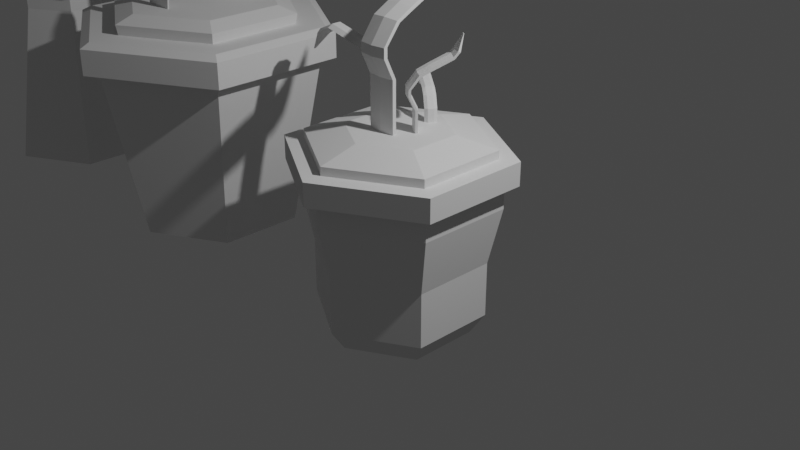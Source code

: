 # Source: Plants.blend  (saved by Blender 3.6.11; exported with 4.5.12 LTS)
import bpy
from mathutils import Matrix  # noqa: F401  (used for matrix-valued properties, if any)

bpy.ops.wm.read_factory_settings(use_empty=True)
scene = bpy.context.scene
scene.name = 'Scene'

# ---- collections
col_collection = bpy.data.collections.new('Collection'); scene.collection.children.link(col_collection)

# ---- world
world_world = bpy.data.worlds.new('World'); scene.world = world_world
world_world.use_nodes = True; world_world.node_tree.nodes.clear()
_N = world_world.node_tree.nodes; _L = world_world.node_tree.links
n0 = _N.new('ShaderNodeOutputWorld'); n0.name = 'World Output'; n0.location = (300, 300)
n1 = _N.new('ShaderNodeBackground'); n1.name = 'Background'; n1.location = (10, 300)
n1.inputs[0].default_value = (0.05088, 0.05088, 0.05088, 1.0)
_L.new(n1.outputs[0], n0.inputs[0])
n0.is_active_output = True
world_world.color = (0.05088, 0.05088, 0.05088)
world_world.use_sun_shadow = False
world_world.sun_shadow_jitter_overblur = 0.0

# ---- cameras
cam_camera = bpy.data.cameras.new('Camera')
cam_camera.clip_end = 100.0
cam_camera.ortho_scale = 7.314

# ---- lights
light_light = bpy.data.lights.new('Light', 'POINT')
light_light.transmission_factor = 0.0
light_light.energy = 1000.0
light_light.shadow_soft_size = 0.1
light_light.shadow_maximum_resolution = 0.006
light_light.use_absolute_resolution = True

# ---- meshes
me_cylinder = bpy.data.meshes.new('Cylinder')
me_cylinder.from_pydata([(0.0, 0.676, -1.248), (0.0, 0.9238, -0.3685), (0.5854, 0.338, -1.248), (0.8, 0.4619, -0.3685), (0.5854, -0.338, -1.248), (0.8, -0.4619, -0.3685), (0.0, -0.676, -1.248), (0.0, -0.9238, -0.3685), (-0.5854, -0.338, -1.248), (-0.8, -0.4619, -0.3685), (-0.5854, 0.338, -1.248), (-0.8, 0.4619, -0.3685), (0.0, 0.9238, -0.975), (0.8, 0.4619, -0.975), (0.8, -0.4619, -0.975), (0.0, -0.9238, -0.975), (-0.8, -0.4619, -0.975), (-0.8, 0.4619, -0.975), (0.0, 0.7649, -1.209), (0.6624, 0.3825, -1.209), (0.6624, -0.3825, -1.209), (0.0, -0.7649, -1.209), (-0.6624, -0.3825, -1.209), (-0.6624, 0.3825, -1.209), (0.9231, 0.5329, 0.2553), (0.0, 1.066, 0.2553), (0.9231, -0.5329, 0.2553), (0.0, -1.066, 0.2553), (-0.9231, -0.5329, 0.2553), (-0.9231, 0.5329, 0.2553), (0.9231, 0.5329, 0.4907), (0.0, 1.066, 0.4907), (0.9231, -0.5329, 0.4907), (0.0, -1.066, 0.4907), (-0.9231, -0.5329, 0.4907), (-0.9231, 0.5329, 0.4907), (1.05, 0.6062, 0.5181), (-6.281e-10, 1.212, 0.5181), (1.05, -0.6062, 0.5181), (-6.281e-10, -1.212, 0.5181), (-1.05, -0.6062, 0.5181), (-1.05, 0.6062, 0.5181), (0.7434, 0.4292, 0.7767), (3.409e-09, 0.8584, 0.7767), (0.7434, -0.4292, 0.7767), (3.409e-09, -0.8584, 0.7767), (-0.7434, -0.4292, 0.7767), (-0.7434, 0.4292, 0.7767), (1.05, 0.6062, 0.7767), (3.409e-09, 1.212, 0.7767), (1.05, -0.6062, 0.7767), (3.409e-09, -1.212, 0.7767), (-1.05, -0.6062, 0.7767), (-1.05, 0.6062, 0.7767), (0.7434, 0.4292, -0.7911), (3.409e-09, 0.8584, -0.7911), (0.7434, -0.4292, -0.7911), (3.409e-09, -0.8584, -0.7911), (-0.7434, -0.4292, -0.7911), (-0.7434, 0.4292, -0.7911)], [], [(12, 1, 3, 13), (13, 3, 5, 14), (14, 5, 7, 15), (15, 7, 9, 16), (11, 9, 28, 29), (16, 9, 11, 17), (17, 11, 1, 12), (0, 2, 4, 6, 8, 10), (19, 18, 12, 13), (20, 19, 13, 14), (21, 20, 14, 15), (22, 21, 15, 16), (23, 22, 16, 17), (18, 23, 17, 12), (2, 0, 18, 19), (4, 2, 19, 20), (6, 4, 20, 21), (8, 6, 21, 22), (10, 8, 22, 23), (0, 10, 23, 18), (25, 29, 35, 31), (3, 1, 25, 24), (7, 5, 26, 27), (1, 11, 29, 25), (9, 7, 27, 28), (5, 3, 24, 26), (35, 34, 40, 41), (28, 27, 33, 34), (26, 24, 30, 32), (29, 28, 34, 35), (27, 26, 32, 33), (24, 25, 31, 30), (40, 39, 51, 52), (33, 32, 38, 39), (30, 31, 37, 36), (31, 35, 41, 37), (34, 33, 39, 40), (32, 30, 36, 38), (43, 47, 59, 55), (38, 36, 48, 50), (41, 40, 52, 53), (39, 38, 50, 51), (36, 37, 49, 48), (37, 41, 53, 49), (43, 42, 48, 49), (42, 44, 50, 48), (44, 45, 51, 50), (45, 46, 52, 51), (46, 47, 53, 52), (47, 43, 49, 53), (54, 55, 59, 58, 57, 56), (46, 45, 57, 58), (44, 42, 54, 56), (47, 46, 58, 59), (45, 44, 56, 57), (42, 43, 55, 54)])
_uv = me_cylinder.uv_layers.new(name='UVMap')
_uv.uv.foreach_set('vector', [1.0, 0.5, 1.0, 1.0, 0.8333, 1.0, 0.8333, 0.5, 0.8333, 0.5, 0.8333, 1.0, 0.6667, 1.0, 0.6667, 0.5, 0.6667, 0.5, 0.6667, 1.0, 0.5, 1.0, 0.5, 0.5, 0.5, 0.5, 0.5, 1.0, 0.3333, 1.0, 0.3333, 0.5, 0.1667, 1.0, 0.3333, 1.0, 0.3333, 1.0, 0.1667, 1.0, 0.3333, 0.5, 0.3333, 1.0, 0.1667, 1.0, 0.1667, 0.5, 0.1667, 0.5, 0.1667, 1.0, -8.941e-08, 1.0, -8.941e-08, 0.5, 0.75, 0.4122, 0.8905, 0.3311, 0.8905, 0.1689, 0.75, 0.08777, 0.6095, 0.1689, 0.6095, 0.3311, 0.909, 0.3418, 0.75, 0.4336, 0.75, 0.49, 0.9578, 0.37, 0.909, 0.1582, 0.909, 0.3418, 0.9578, 0.37, 0.9578, 0.13, 0.75, 0.06642, 0.909, 0.1582, 0.9578, 0.13, 0.75, 0.01, 0.591, 0.1582, 0.75, 0.06642, 0.75, 0.01, 0.5422, 0.13, 0.591, 0.3418, 0.591, 0.1582, 0.5422, 0.13, 0.5422, 0.37, 0.75, 0.4336, 0.591, 0.3418, 0.5422, 0.37, 0.75, 0.49, 0.8905, 0.3311, 0.75, 0.4122, 0.75, 0.4336, 0.909, 0.3418, 0.8905, 0.1689, 0.8905, 0.3311, 0.909, 0.3418, 0.909, 0.1582, 0.75, 0.08777, 0.8905, 0.1689, 0.909, 0.1582, 0.75, 0.06642, 0.6095, 0.1689, 0.75, 0.08777, 0.75, 0.06642, 0.591, 0.1582, 0.6095, 0.3311, 0.6095, 0.1689, 0.591, 0.1582, 0.591, 0.3418, 0.75, 0.4122, 0.6095, 0.3311, 0.591, 0.3418, 0.75, 0.4336, -8.941e-08, 1.0, 0.1667, 1.0, 0.1667, 1.0, -8.941e-08, 1.0, 0.8333, 1.0, 1.0, 1.0, 1.0, 1.0, 0.8333, 1.0, 0.5, 1.0, 0.6667, 1.0, 0.6667, 1.0, 0.5, 1.0, -8.941e-08, 1.0, 0.1667, 1.0, 0.1667, 1.0, -8.941e-08, 1.0, 0.3333, 1.0, 0.5, 1.0, 0.5, 1.0, 0.3333, 1.0, 0.6667, 1.0, 0.8333, 1.0, 0.8333, 1.0, 0.6667, 1.0, 0.1667, 1.0, 0.3333, 1.0, 0.3333, 1.0, 0.1667, 1.0, 0.3333, 1.0, 0.5, 1.0, 0.5, 1.0, 0.3333, 1.0, 0.6667, 1.0, 0.8333, 1.0, 0.8333, 1.0, 0.6667, 1.0, 0.1667, 1.0, 0.3333, 1.0, 0.3333, 1.0, 0.1667, 1.0, 0.5, 1.0, 0.6667, 1.0, 0.6667, 1.0, 0.5, 1.0, 0.8333, 1.0, 1.0, 1.0, 1.0, 1.0, 0.8333, 1.0, 0.3333, 1.0, 0.5, 1.0, 0.5, 1.0, 0.3333, 1.0, 0.5, 1.0, 0.6667, 1.0, 0.6667, 1.0, 0.5, 1.0, 0.8333, 1.0, 1.0, 1.0, 1.0, 1.0, 0.8333, 1.0, -8.941e-08, 1.0, 0.1667, 1.0, 0.1667, 1.0, -8.941e-08, 1.0, 0.3333, 1.0, 0.5, 1.0, 0.5, 1.0, 0.3333, 1.0, 0.6667, 1.0, 0.8333, 1.0, 0.8333, 1.0, 0.6667, 1.0, 0.25, 0.4199, 0.1028, 0.335, 0.1028, 0.335, 0.25, 0.4199, 0.6667, 1.0, 0.8333, 1.0, 0.8333, 1.0, 0.6667, 1.0, 0.1667, 1.0, 0.3333, 1.0, 0.3333, 1.0, 0.1667, 1.0, 0.5, 1.0, 0.6667, 1.0, 0.6667, 1.0, 0.5, 1.0, 0.8333, 1.0, 1.0, 1.0, 1.0, 1.0, 0.8333, 1.0, -8.941e-08, 1.0, 0.1667, 1.0, 0.1667, 1.0, -8.941e-08, 1.0, 0.25, 0.4199, 0.3972, 0.335, 0.4578, 0.37, 0.25, 0.49, 0.3972, 0.335, 0.3972, 0.165, 0.4578, 0.13, 0.4578, 0.37, 0.3972, 0.165, 0.25, 0.08006, 0.25, 0.01, 0.4578, 0.13, 0.25, 0.08006, 0.1028, 0.165, 0.04215, 0.13, 0.25, 0.01, 0.1028, 0.165, 0.1028, 0.335, 0.04215, 0.37, 0.04215, 0.13, 0.1028, 0.335, 0.25, 0.4199, 0.25, 0.49, 0.04215, 0.37, 0.3972, 0.335, 0.25, 0.4199, 0.1028, 0.335, 0.1028, 0.165, 0.25, 0.08006, 0.3972, 0.165, 0.1028, 0.165, 0.25, 0.08006, 0.25, 0.08006, 0.1028, 0.165, 0.3972, 0.165, 0.3972, 0.335, 0.3972, 0.335, 0.3972, 0.165, 0.1028, 0.335, 0.1028, 0.165, 0.1028, 0.165, 0.1028, 0.335, 0.25, 0.08006, 0.3972, 0.165, 0.3972, 0.165, 0.25, 0.08006, 0.3972, 0.335, 0.25, 0.4199, 0.25, 0.4199, 0.3972, 0.335])
me_cylinder.update()
me_cylinder_001 = bpy.data.meshes.new('Cylinder.001')
me_cylinder_001.from_pydata([(0.0, 1.0, -1.0), (0.0, 1.0, -0.4462), (0.866, 0.5, -1.0), (0.866, 0.5, -0.4462), (0.866, -0.5, -1.0), (0.866, -0.5, -0.4462), (0.0, -1.0, -1.0), (0.0, -1.0, -0.4462), (-0.866, -0.5, -1.0), (-0.866, -0.5, -0.4462), (-0.866, 0.5, -1.0), (-0.866, 0.5, -0.4462), (0.4906, 0.2832, -0.3383), (0.0, 0.5665, -0.3383), (0.4906, -0.2832, -0.3383), (0.0, -0.5665, -0.3383), (-0.4906, -0.2832, -0.3383), (-0.4906, 0.2832, -0.3383)], [], [(0, 1, 3, 2), (2, 3, 5, 4), (4, 5, 7, 6), (6, 7, 9, 8), (9, 7, 15, 16), (8, 9, 11, 10), (10, 11, 1, 0), (0, 2, 4, 6, 8, 10), (12, 13, 17, 16, 15, 14), (5, 3, 12, 14), (11, 9, 16, 17), (3, 1, 13, 12), (7, 5, 14, 15), (1, 11, 17, 13)])
_uv = me_cylinder_001.uv_layers.new(name='UVMap')
_uv.uv.foreach_set('vector', [1.0, 0.5, 1.0, 1.0, 0.8333, 1.0, 0.8333, 0.5, 0.8333, 0.5, 0.8333, 1.0, 0.6667, 1.0, 0.6667, 0.5, 0.6667, 0.5, 0.6667, 1.0, 0.5, 1.0, 0.5, 0.5, 0.5, 0.5, 0.5, 1.0, 0.3333, 1.0, 0.3333, 0.5, 0.3333, 1.0, 0.5, 1.0, 0.5, 1.0, 0.3333, 1.0, 0.3333, 0.5, 0.3333, 1.0, 0.1667, 1.0, 0.1667, 0.5, 0.1667, 0.5, 0.1667, 1.0, -8.941e-08, 1.0, -8.941e-08, 0.5, 0.75, 0.49, 0.9578, 0.37, 0.9578, 0.13, 0.75, 0.01, 0.5422, 0.13, 0.5422, 0.37, 0.4578, 0.37, 0.25, 0.49, 0.04215, 0.37, 0.04215, 0.13, 0.25, 0.01, 0.4578, 0.13, 0.6667, 1.0, 0.8333, 1.0, 0.8333, 1.0, 0.6667, 1.0, 0.1667, 1.0, 0.3333, 1.0, 0.3333, 1.0, 0.1667, 1.0, 0.8333, 1.0, 1.0, 1.0, 1.0, 1.0, 0.8333, 1.0, 0.5, 1.0, 0.6667, 1.0, 0.6667, 1.0, 0.5, 1.0, -8.941e-08, 1.0, 0.1667, 1.0, 0.1667, 1.0, -8.941e-08, 1.0])
me_cylinder_001.update()
me_cylinder_002 = bpy.data.meshes.new('Cylinder.002')
me_cylinder_002.from_pydata([(-9.349, 2.38, -3.95), (-9.349, 2.38, 0.92), (-8.483, 1.88, -3.95), (-8.483, 1.88, 0.92), (-8.483, 0.8798, -3.95), (-8.483, 0.8798, 0.92), (-9.349, 0.3798, -3.95), (-9.349, 0.3798, 0.92), (-10.21, 0.8798, -3.95), (-10.21, 0.8798, 0.92), (-10.21, 1.88, -3.95), (-10.21, 1.88, 0.92), (-11.6, 1.88, 2.671), (-12.46, 2.38, 2.671), (-11.6, 0.8798, 2.671), (-12.46, 0.3798, 2.671), (-13.33, 0.8798, 2.671), (-13.33, 1.88, 2.671), (-15.44, 1.88, 3.712), (-15.62, 2.38, 3.385), (-15.44, 0.8798, 3.712), (-15.62, 0.3798, 3.385), (-15.8, 0.8798, 3.059), (-15.8, 1.88, 3.059), (-27.4, 1.88, 4.68), (-27.58, 2.38, 4.353), (-27.4, 0.8798, 4.68), (-27.58, 0.3798, 4.353), (-27.75, 0.8798, 4.026), (-27.75, 1.88, 4.026), (-32.3, 1.88, 3.81), (-31.93, 2.38, 3.507), (-32.3, 0.8798, 3.81), (-31.93, 0.3798, 3.507), (-31.57, 0.8798, 3.205), (-31.57, 1.88, 3.205), (-36.48, 1.452, 1.341), (-36.38, 1.523, 1.314), (-36.48, 1.308, 1.341), (-36.38, 1.236, 1.314), (-36.27, 1.308, 1.287), (-36.27, 1.452, 1.287), (-1.552, -2.147, 4.505), (2.466, -2.347, 4.505), (-1.552, -1.1, -3.695), (-1.552, -1.1, 2.295), (2.466, -1.3, -3.695), (2.466, -1.3, 2.295), (2.466, -1.701, -3.695), (2.466, -1.701, 2.295), (-1.552, -1.902, -3.695), (-1.552, -1.902, 2.295), (-5.569, -1.701, -3.695), (-5.569, -1.701, 2.295), (-5.569, -1.3, -3.695), (-5.569, -1.3, 2.295), (2.466, -2.748, 4.505), (-1.552, -2.949, 4.505), (-5.569, -2.748, 4.505), (-5.569, -2.347, 4.505), (-1.552, -2.147, 5.554), (-5.569, -2.347, 5.554), (-5.569, -2.748, 5.554), (-1.552, -2.949, 5.554), (2.466, -2.748, 5.554), (2.466, -2.347, 5.554), (-1.552, -0.6411, 7.412), (-5.569, -0.806, 7.527), (-5.569, -1.136, 7.755), (-1.552, -1.3, 7.869), (2.466, -1.136, 7.755), (2.466, -0.806, 7.527), (-1.552, 0.841, 8.153), (-5.569, 0.7516, 8.332), (-5.569, 0.5727, 8.691), (-1.552, 0.4833, 8.87), (2.466, 0.5727, 8.691), (2.466, 0.7516, 8.332), (-1.552, 4.158, 9.806), (-5.569, 4.069, 9.985), (-5.569, 3.89, 10.34), (-1.552, 3.801, 10.52), (2.466, 3.89, 10.34), (2.466, 4.069, 9.985), (-1.552, 5.115, 10.97), (-5.569, 4.927, 11.03), (-5.569, 4.549, 11.17), (-1.552, 4.36, 11.24), (2.466, 4.549, 11.17), (2.466, 4.927, 11.03), (-1.552, 5.637, 13.4), (-2.273, 5.603, 13.42), (-2.273, 5.535, 13.44), (-1.552, 5.501, 13.45), (-0.8301, 5.535, 13.44), (-0.8301, 5.603, 13.42)], [], [(0, 1, 3, 2), (2, 3, 5, 4), (4, 5, 7, 6), (6, 7, 9, 8), (9, 7, 15, 16), (8, 9, 11, 10), (10, 11, 1, 0), (0, 2, 4, 6, 8, 10), (17, 16, 22, 23), (5, 3, 12, 14), (11, 9, 16, 17), (3, 1, 13, 12), (7, 5, 14, 15), (1, 11, 17, 13), (20, 18, 24, 26), (15, 14, 20, 21), (12, 13, 19, 18), (13, 17, 23, 19), (16, 15, 21, 22), (14, 12, 18, 20), (24, 25, 31, 30), (23, 22, 28, 29), (21, 20, 26, 27), (18, 19, 25, 24), (19, 23, 29, 25), (22, 21, 27, 28), (35, 34, 40, 41), (25, 29, 35, 31), (28, 27, 33, 34), (26, 24, 30, 32), (29, 28, 34, 35), (27, 26, 32, 33), (36, 37, 41, 40, 39, 38), (33, 32, 38, 39), (30, 31, 37, 36), (31, 35, 41, 37), (34, 33, 39, 40), (32, 30, 36, 38), (43, 42, 60, 65), (51, 49, 56, 57), (44, 45, 47, 46), (42, 59, 61, 60), (47, 45, 42, 43), (46, 47, 49, 48), (57, 56, 64, 63), (45, 55, 59, 42), (48, 49, 51, 50), (60, 61, 67, 66), (49, 47, 43, 56), (50, 51, 53, 52), (55, 53, 58, 59), (59, 58, 62, 61), (52, 53, 55, 54), (56, 43, 65, 64), (53, 51, 57, 58), (54, 55, 45, 44), (44, 46, 48, 50, 52, 54), (58, 57, 63, 62), (70, 71, 77, 76), (65, 60, 66, 71), (63, 64, 70, 69), (61, 62, 68, 67), (64, 65, 71, 70), (62, 63, 69, 68), (77, 72, 78, 83), (68, 69, 75, 74), (66, 67, 73, 72), (71, 66, 72, 77), (69, 70, 76, 75), (67, 68, 74, 73), (82, 83, 89, 88), (75, 76, 82, 81), (73, 74, 80, 79), (76, 77, 83, 82), (74, 75, 81, 80), (72, 73, 79, 78), (89, 84, 90, 95), (80, 81, 87, 86), (78, 79, 85, 84), (83, 78, 84, 89), (81, 82, 88, 87), (79, 80, 86, 85), (95, 90, 91, 92, 93, 94), (87, 88, 94, 93), (85, 86, 92, 91), (88, 89, 95, 94), (86, 87, 93, 92), (84, 85, 91, 90)])
_uv = me_cylinder_002.uv_layers.new(name='UVMap')
_uv.uv.foreach_set('vector', [1.0, 0.5, 1.0, 1.0, 0.8333, 1.0, 0.8333, 0.5, 0.8333, 0.5, 0.8333, 1.0, 0.6667, 1.0, 0.6667, 0.5, 0.6667, 0.5, 0.6667, 1.0, 0.5, 1.0, 0.5, 0.5, 0.5, 0.5, 0.5, 1.0, 0.3333, 1.0, 0.3333, 0.5, 0.3333, 1.0, 0.5, 1.0, 0.5, 1.0, 0.3333, 1.0, 0.3333, 0.5, 0.3333, 1.0, 0.1667, 1.0, 0.1667, 0.5, 0.1667, 0.5, 0.1667, 1.0, -8.941e-08, 1.0, -8.941e-08, 0.5, 0.75, 0.49, 0.9578, 0.37, 0.9578, 0.13, 0.75, 0.01, 0.5422, 0.13, 0.5422, 0.37, 0.1667, 1.0, 0.3333, 1.0, 0.3333, 1.0, 0.1667, 1.0, 0.6667, 1.0, 0.8333, 1.0, 0.8333, 1.0, 0.6667, 1.0, 0.1667, 1.0, 0.3333, 1.0, 0.3333, 1.0, 0.1667, 1.0, 0.8333, 1.0, 1.0, 1.0, 1.0, 1.0, 0.8333, 1.0, 0.5, 1.0, 0.6667, 1.0, 0.6667, 1.0, 0.5, 1.0, -8.941e-08, 1.0, 0.1667, 1.0, 0.1667, 1.0, -8.941e-08, 1.0, 0.6667, 1.0, 0.8333, 1.0, 0.8333, 1.0, 0.6667, 1.0, 0.5, 1.0, 0.6667, 1.0, 0.6667, 1.0, 0.5, 1.0, 0.8333, 1.0, 1.0, 1.0, 1.0, 1.0, 0.8333, 1.0, -8.941e-08, 1.0, 0.1667, 1.0, 0.1667, 1.0, -8.941e-08, 1.0, 0.3333, 1.0, 0.5, 1.0, 0.5, 1.0, 0.3333, 1.0, 0.6667, 1.0, 0.8333, 1.0, 0.8333, 1.0, 0.6667, 1.0, 0.8333, 1.0, 1.0, 1.0, 1.0, 1.0, 0.8333, 1.0, 0.1667, 1.0, 0.3333, 1.0, 0.3333, 1.0, 0.1667, 1.0, 0.5, 1.0, 0.6667, 1.0, 0.6667, 1.0, 0.5, 1.0, 0.8333, 1.0, 1.0, 1.0, 1.0, 1.0, 0.8333, 1.0, -8.941e-08, 1.0, 0.1667, 1.0, 0.1667, 1.0, -8.941e-08, 1.0, 0.3333, 1.0, 0.5, 1.0, 0.5, 1.0, 0.3333, 1.0, 0.1667, 1.0, 0.3333, 1.0, 0.3333, 1.0, 0.1667, 1.0, -8.941e-08, 1.0, 0.1667, 1.0, 0.1667, 1.0, -8.941e-08, 1.0, 0.3333, 1.0, 0.5, 1.0, 0.5, 1.0, 0.3333, 1.0, 0.6667, 1.0, 0.8333, 1.0, 0.8333, 1.0, 0.6667, 1.0, 0.1667, 1.0, 0.3333, 1.0, 0.3333, 1.0, 0.1667, 1.0, 0.5, 1.0, 0.6667, 1.0, 0.6667, 1.0, 0.5, 1.0, 0.4578, 0.37, 0.25, 0.49, 0.04215, 0.37, 0.04215, 0.13, 0.25, 0.01, 0.4578, 0.13, 0.5, 1.0, 0.6667, 1.0, 0.6667, 1.0, 0.5, 1.0, 0.8333, 1.0, 1.0, 1.0, 1.0, 1.0, 0.8333, 1.0, -8.941e-08, 1.0, 0.1667, 1.0, 0.1667, 1.0, -8.941e-08, 1.0, 0.3333, 1.0, 0.5, 1.0, 0.5, 1.0, 0.3333, 1.0, 0.6667, 1.0, 0.8333, 1.0, 0.8333, 1.0, 0.6667, 1.0, 0.8333, 1.0, 1.0, 1.0, 1.0, 1.0, 0.8333, 1.0, 0.5, 1.0, 0.6667, 1.0, 0.6667, 1.0, 0.5, 1.0, 1.0, 0.5, 1.0, 1.0, 0.8333, 1.0, 0.8333, 0.5, -8.941e-08, 1.0, 0.1667, 1.0, 0.1667, 1.0, -8.941e-08, 1.0, 0.8333, 1.0, 1.0, 1.0, 1.0, 1.0, 0.8333, 1.0, 0.8333, 0.5, 0.8333, 1.0, 0.6667, 1.0, 0.6667, 0.5, 0.5, 1.0, 0.6667, 1.0, 0.6667, 1.0, 0.5, 1.0, -8.941e-08, 1.0, 0.1667, 1.0, 0.1667, 1.0, -8.941e-08, 1.0, 0.6667, 0.5, 0.6667, 1.0, 0.5, 1.0, 0.5, 0.5, -8.941e-08, 1.0, 0.1667, 1.0, 0.1667, 1.0, -8.941e-08, 1.0, 0.6667, 1.0, 0.8333, 1.0, 0.8333, 1.0, 0.6667, 1.0, 0.5, 0.5, 0.5, 1.0, 0.3333, 1.0, 0.3333, 0.5, 0.1667, 1.0, 0.3333, 1.0, 0.3333, 1.0, 0.1667, 1.0, 0.1667, 1.0, 0.3333, 1.0, 0.3333, 1.0, 0.1667, 1.0, 0.3333, 0.5, 0.3333, 1.0, 0.1667, 1.0, 0.1667, 0.5, 0.6667, 1.0, 0.8333, 1.0, 0.8333, 1.0, 0.6667, 1.0, 0.3333, 1.0, 0.5, 1.0, 0.5, 1.0, 0.3333, 1.0, 0.1667, 0.5, 0.1667, 1.0, -8.941e-08, 1.0, -8.941e-08, 0.5, 0.75, 0.49, 0.9578, 0.37, 0.9578, 0.13, 0.75, 0.01, 0.5422, 0.13, 0.5422, 0.37, 0.3333, 1.0, 0.5, 1.0, 0.5, 1.0, 0.3333, 1.0, 0.6667, 1.0, 0.8333, 1.0, 0.8333, 1.0, 0.6667, 1.0, 0.8333, 1.0, 1.0, 1.0, 1.0, 1.0, 0.8333, 1.0, 0.5, 1.0, 0.6667, 1.0, 0.6667, 1.0, 0.5, 1.0, 0.1667, 1.0, 0.3333, 1.0, 0.3333, 1.0, 0.1667, 1.0, 0.6667, 1.0, 0.8333, 1.0, 0.8333, 1.0, 0.6667, 1.0, 0.3333, 1.0, 0.5, 1.0, 0.5, 1.0, 0.3333, 1.0, 0.8333, 1.0, 1.0, 1.0, 1.0, 1.0, 0.8333, 1.0, 0.3333, 1.0, 0.5, 1.0, 0.5, 1.0, 0.3333, 1.0, -8.941e-08, 1.0, 0.1667, 1.0, 0.1667, 1.0, -8.941e-08, 1.0, 0.8333, 1.0, 1.0, 1.0, 1.0, 1.0, 0.8333, 1.0, 0.5, 1.0, 0.6667, 1.0, 0.6667, 1.0, 0.5, 1.0, 0.1667, 1.0, 0.3333, 1.0, 0.3333, 1.0, 0.1667, 1.0, 0.6667, 1.0, 0.8333, 1.0, 0.8333, 1.0, 0.6667, 1.0, 0.5, 1.0, 0.6667, 1.0, 0.6667, 1.0, 0.5, 1.0, 0.1667, 1.0, 0.3333, 1.0, 0.3333, 1.0, 0.1667, 1.0, 0.6667, 1.0, 0.8333, 1.0, 0.8333, 1.0, 0.6667, 1.0, 0.3333, 1.0, 0.5, 1.0, 0.5, 1.0, 0.3333, 1.0, -8.941e-08, 1.0, 0.1667, 1.0, 0.1667, 1.0, -8.941e-08, 1.0, 0.8333, 1.0, 1.0, 1.0, 1.0, 1.0, 0.8333, 1.0, 0.3333, 1.0, 0.5, 1.0, 0.5, 1.0, 0.3333, 1.0, -8.941e-08, 1.0, 0.1667, 1.0, 0.1667, 1.0, -8.941e-08, 1.0, 0.8333, 1.0, 1.0, 1.0, 1.0, 1.0, 0.8333, 1.0, 0.5, 1.0, 0.6667, 1.0, 0.6667, 1.0, 0.5, 1.0, 0.1667, 1.0, 0.3333, 1.0, 0.3333, 1.0, 0.1667, 1.0, 0.4578, 0.37, 0.25, 0.49, 0.04215, 0.37, 0.04215, 0.13, 0.25, 0.01, 0.4578, 0.13, 0.5, 1.0, 0.6667, 1.0, 0.6667, 1.0, 0.5, 1.0, 0.1667, 1.0, 0.3333, 1.0, 0.3333, 1.0, 0.1667, 1.0, 0.6667, 1.0, 0.8333, 1.0, 0.8333, 1.0, 0.6667, 1.0, 0.3333, 1.0, 0.5, 1.0, 0.5, 1.0, 0.3333, 1.0, -8.941e-08, 1.0, 0.1667, 1.0, 0.1667, 1.0, -8.941e-08, 1.0])
me_cylinder_002.update()
me_cylinder_003 = bpy.data.meshes.new('Cylinder.003')
me_cylinder_003.from_pydata([(-9.349, 2.38, -3.95), (-9.349, 2.38, 0.92), (-8.483, 1.88, -3.95), (-8.483, 1.88, 0.92), (-8.483, 0.8798, -3.95), (-8.483, 0.8798, 0.92), (-9.349, 0.3798, -3.95), (-9.349, 0.3798, 0.92), (-10.21, 0.8798, -3.95), (-10.21, 0.8798, 0.92), (-10.21, 1.88, -3.95), (-10.21, 1.88, 0.92), (-11.6, 1.88, 2.671), (-12.46, 2.38, 2.671), (-11.6, 0.8798, 2.671), (-12.46, 0.3798, 2.671), (-13.33, 0.8798, 2.671), (-13.33, 1.88, 2.671), (-15.44, 1.88, 3.712), (-15.62, 2.38, 3.385), (-15.44, 0.8798, 3.712), (-15.62, 0.3798, 3.385), (-15.8, 0.8798, 3.059), (-15.8, 1.88, 3.059), (-27.4, 1.88, 4.68), (-27.58, 2.38, 4.353), (-27.4, 0.8798, 4.68), (-27.58, 0.3798, 4.353), (-27.75, 0.8798, 4.026), (-27.75, 1.88, 4.026), (-32.3, 1.88, 3.81), (-31.93, 2.38, 3.507), (-32.3, 0.8798, 3.81), (-31.93, 0.3798, 3.507), (-31.57, 0.8798, 3.205), (-31.57, 1.88, 3.205), (-36.48, 1.452, 1.341), (-36.38, 1.523, 1.314), (-36.48, 1.308, 1.341), (-36.38, 1.236, 1.314), (-36.27, 1.308, 1.287), (-36.27, 1.452, 1.287), (-1.552, -2.147, 4.505), (2.466, -2.347, 4.505), (-1.552, -1.1, -3.695), (-1.552, -1.1, 2.295), (2.466, -1.3, -3.695), (2.466, -1.3, 2.295), (2.466, -1.701, -3.695), (2.466, -1.701, 2.295), (-1.552, -1.902, -3.695), (-1.552, -1.902, 2.295), (-5.569, -1.701, -3.695), (-5.569, -1.701, 2.295), (-5.569, -1.3, -3.695), (-5.569, -1.3, 2.295), (2.466, -2.748, 4.505), (-1.552, -2.949, 4.505), (-5.569, -2.748, 4.505), (-5.569, -2.347, 4.505), (-1.552, -2.147, 5.554), (-5.569, -2.347, 5.554), (-5.569, -2.748, 5.554), (-1.552, -2.949, 5.554), (2.466, -2.748, 5.554), (2.466, -2.347, 5.554), (-1.552, -0.6411, 7.412), (-5.569, -0.806, 7.527), (-5.569, -1.136, 7.755), (-1.552, -1.3, 7.869), (2.466, -1.136, 7.755), (2.466, -0.806, 7.527), (-1.552, 0.841, 8.153), (-5.569, 0.7516, 8.332), (-5.569, 0.5727, 8.691), (-1.552, 0.4833, 8.87), (2.466, 0.5727, 8.691), (2.466, 0.7516, 8.332), (-1.552, 4.158, 9.806), (-5.569, 4.069, 9.985), (-5.569, 3.89, 10.34), (-1.552, 3.801, 10.52), (2.466, 3.89, 10.34), (2.466, 4.069, 9.985), (-1.552, 5.115, 10.97), (-5.569, 4.927, 11.03), (-5.569, 4.549, 11.17), (-1.552, 4.36, 11.24), (2.466, 4.549, 11.17), (2.466, 4.927, 11.03), (-1.552, 5.637, 13.4), (-2.273, 5.603, 13.42), (-2.273, 5.535, 13.44), (-1.552, 5.501, 13.45), (-0.8301, 5.535, 13.44), (-0.8301, 5.603, 13.42)], [], [(0, 1, 3, 2), (2, 3, 5, 4), (4, 5, 7, 6), (6, 7, 9, 8), (9, 7, 15, 16), (8, 9, 11, 10), (10, 11, 1, 0), (0, 2, 4, 6, 8, 10), (17, 16, 22, 23), (5, 3, 12, 14), (11, 9, 16, 17), (3, 1, 13, 12), (7, 5, 14, 15), (1, 11, 17, 13), (20, 18, 24, 26), (15, 14, 20, 21), (12, 13, 19, 18), (13, 17, 23, 19), (16, 15, 21, 22), (14, 12, 18, 20), (24, 25, 31, 30), (23, 22, 28, 29), (21, 20, 26, 27), (18, 19, 25, 24), (19, 23, 29, 25), (22, 21, 27, 28), (35, 34, 40, 41), (25, 29, 35, 31), (28, 27, 33, 34), (26, 24, 30, 32), (29, 28, 34, 35), (27, 26, 32, 33), (36, 37, 41, 40, 39, 38), (33, 32, 38, 39), (30, 31, 37, 36), (31, 35, 41, 37), (34, 33, 39, 40), (32, 30, 36, 38), (43, 42, 60, 65), (51, 49, 56, 57), (44, 45, 47, 46), (42, 59, 61, 60), (47, 45, 42, 43), (46, 47, 49, 48), (57, 56, 64, 63), (45, 55, 59, 42), (48, 49, 51, 50), (60, 61, 67, 66), (49, 47, 43, 56), (50, 51, 53, 52), (55, 53, 58, 59), (59, 58, 62, 61), (52, 53, 55, 54), (56, 43, 65, 64), (53, 51, 57, 58), (54, 55, 45, 44), (44, 46, 48, 50, 52, 54), (58, 57, 63, 62), (70, 71, 77, 76), (65, 60, 66, 71), (63, 64, 70, 69), (61, 62, 68, 67), (64, 65, 71, 70), (62, 63, 69, 68), (77, 72, 78, 83), (68, 69, 75, 74), (66, 67, 73, 72), (71, 66, 72, 77), (69, 70, 76, 75), (67, 68, 74, 73), (82, 83, 89, 88), (75, 76, 82, 81), (73, 74, 80, 79), (76, 77, 83, 82), (74, 75, 81, 80), (72, 73, 79, 78), (89, 84, 90, 95), (80, 81, 87, 86), (78, 79, 85, 84), (83, 78, 84, 89), (81, 82, 88, 87), (79, 80, 86, 85), (95, 90, 91, 92, 93, 94), (87, 88, 94, 93), (85, 86, 92, 91), (88, 89, 95, 94), (86, 87, 93, 92), (84, 85, 91, 90)])
_uv = me_cylinder_003.uv_layers.new(name='UVMap')
_uv.uv.foreach_set('vector', [1.0, 0.5, 1.0, 1.0, 0.8333, 1.0, 0.8333, 0.5, 0.8333, 0.5, 0.8333, 1.0, 0.6667, 1.0, 0.6667, 0.5, 0.6667, 0.5, 0.6667, 1.0, 0.5, 1.0, 0.5, 0.5, 0.5, 0.5, 0.5, 1.0, 0.3333, 1.0, 0.3333, 0.5, 0.3333, 1.0, 0.5, 1.0, 0.5, 1.0, 0.3333, 1.0, 0.3333, 0.5, 0.3333, 1.0, 0.1667, 1.0, 0.1667, 0.5, 0.1667, 0.5, 0.1667, 1.0, -8.941e-08, 1.0, -8.941e-08, 0.5, 0.75, 0.49, 0.9578, 0.37, 0.9578, 0.13, 0.75, 0.01, 0.5422, 0.13, 0.5422, 0.37, 0.1667, 1.0, 0.3333, 1.0, 0.3333, 1.0, 0.1667, 1.0, 0.6667, 1.0, 0.8333, 1.0, 0.8333, 1.0, 0.6667, 1.0, 0.1667, 1.0, 0.3333, 1.0, 0.3333, 1.0, 0.1667, 1.0, 0.8333, 1.0, 1.0, 1.0, 1.0, 1.0, 0.8333, 1.0, 0.5, 1.0, 0.6667, 1.0, 0.6667, 1.0, 0.5, 1.0, -8.941e-08, 1.0, 0.1667, 1.0, 0.1667, 1.0, -8.941e-08, 1.0, 0.6667, 1.0, 0.8333, 1.0, 0.8333, 1.0, 0.6667, 1.0, 0.5, 1.0, 0.6667, 1.0, 0.6667, 1.0, 0.5, 1.0, 0.8333, 1.0, 1.0, 1.0, 1.0, 1.0, 0.8333, 1.0, -8.941e-08, 1.0, 0.1667, 1.0, 0.1667, 1.0, -8.941e-08, 1.0, 0.3333, 1.0, 0.5, 1.0, 0.5, 1.0, 0.3333, 1.0, 0.6667, 1.0, 0.8333, 1.0, 0.8333, 1.0, 0.6667, 1.0, 0.8333, 1.0, 1.0, 1.0, 1.0, 1.0, 0.8333, 1.0, 0.1667, 1.0, 0.3333, 1.0, 0.3333, 1.0, 0.1667, 1.0, 0.5, 1.0, 0.6667, 1.0, 0.6667, 1.0, 0.5, 1.0, 0.8333, 1.0, 1.0, 1.0, 1.0, 1.0, 0.8333, 1.0, -8.941e-08, 1.0, 0.1667, 1.0, 0.1667, 1.0, -8.941e-08, 1.0, 0.3333, 1.0, 0.5, 1.0, 0.5, 1.0, 0.3333, 1.0, 0.1667, 1.0, 0.3333, 1.0, 0.3333, 1.0, 0.1667, 1.0, -8.941e-08, 1.0, 0.1667, 1.0, 0.1667, 1.0, -8.941e-08, 1.0, 0.3333, 1.0, 0.5, 1.0, 0.5, 1.0, 0.3333, 1.0, 0.6667, 1.0, 0.8333, 1.0, 0.8333, 1.0, 0.6667, 1.0, 0.1667, 1.0, 0.3333, 1.0, 0.3333, 1.0, 0.1667, 1.0, 0.5, 1.0, 0.6667, 1.0, 0.6667, 1.0, 0.5, 1.0, 0.4578, 0.37, 0.25, 0.49, 0.04215, 0.37, 0.04215, 0.13, 0.25, 0.01, 0.4578, 0.13, 0.5, 1.0, 0.6667, 1.0, 0.6667, 1.0, 0.5, 1.0, 0.8333, 1.0, 1.0, 1.0, 1.0, 1.0, 0.8333, 1.0, -8.941e-08, 1.0, 0.1667, 1.0, 0.1667, 1.0, -8.941e-08, 1.0, 0.3333, 1.0, 0.5, 1.0, 0.5, 1.0, 0.3333, 1.0, 0.6667, 1.0, 0.8333, 1.0, 0.8333, 1.0, 0.6667, 1.0, 0.8333, 1.0, 1.0, 1.0, 1.0, 1.0, 0.8333, 1.0, 0.5, 1.0, 0.6667, 1.0, 0.6667, 1.0, 0.5, 1.0, 1.0, 0.5, 1.0, 1.0, 0.8333, 1.0, 0.8333, 0.5, -8.941e-08, 1.0, 0.1667, 1.0, 0.1667, 1.0, -8.941e-08, 1.0, 0.8333, 1.0, 1.0, 1.0, 1.0, 1.0, 0.8333, 1.0, 0.8333, 0.5, 0.8333, 1.0, 0.6667, 1.0, 0.6667, 0.5, 0.5, 1.0, 0.6667, 1.0, 0.6667, 1.0, 0.5, 1.0, -8.941e-08, 1.0, 0.1667, 1.0, 0.1667, 1.0, -8.941e-08, 1.0, 0.6667, 0.5, 0.6667, 1.0, 0.5, 1.0, 0.5, 0.5, -8.941e-08, 1.0, 0.1667, 1.0, 0.1667, 1.0, -8.941e-08, 1.0, 0.6667, 1.0, 0.8333, 1.0, 0.8333, 1.0, 0.6667, 1.0, 0.5, 0.5, 0.5, 1.0, 0.3333, 1.0, 0.3333, 0.5, 0.1667, 1.0, 0.3333, 1.0, 0.3333, 1.0, 0.1667, 1.0, 0.1667, 1.0, 0.3333, 1.0, 0.3333, 1.0, 0.1667, 1.0, 0.3333, 0.5, 0.3333, 1.0, 0.1667, 1.0, 0.1667, 0.5, 0.6667, 1.0, 0.8333, 1.0, 0.8333, 1.0, 0.6667, 1.0, 0.3333, 1.0, 0.5, 1.0, 0.5, 1.0, 0.3333, 1.0, 0.1667, 0.5, 0.1667, 1.0, -8.941e-08, 1.0, -8.941e-08, 0.5, 0.75, 0.49, 0.9578, 0.37, 0.9578, 0.13, 0.75, 0.01, 0.5422, 0.13, 0.5422, 0.37, 0.3333, 1.0, 0.5, 1.0, 0.5, 1.0, 0.3333, 1.0, 0.6667, 1.0, 0.8333, 1.0, 0.8333, 1.0, 0.6667, 1.0, 0.8333, 1.0, 1.0, 1.0, 1.0, 1.0, 0.8333, 1.0, 0.5, 1.0, 0.6667, 1.0, 0.6667, 1.0, 0.5, 1.0, 0.1667, 1.0, 0.3333, 1.0, 0.3333, 1.0, 0.1667, 1.0, 0.6667, 1.0, 0.8333, 1.0, 0.8333, 1.0, 0.6667, 1.0, 0.3333, 1.0, 0.5, 1.0, 0.5, 1.0, 0.3333, 1.0, 0.8333, 1.0, 1.0, 1.0, 1.0, 1.0, 0.8333, 1.0, 0.3333, 1.0, 0.5, 1.0, 0.5, 1.0, 0.3333, 1.0, -8.941e-08, 1.0, 0.1667, 1.0, 0.1667, 1.0, -8.941e-08, 1.0, 0.8333, 1.0, 1.0, 1.0, 1.0, 1.0, 0.8333, 1.0, 0.5, 1.0, 0.6667, 1.0, 0.6667, 1.0, 0.5, 1.0, 0.1667, 1.0, 0.3333, 1.0, 0.3333, 1.0, 0.1667, 1.0, 0.6667, 1.0, 0.8333, 1.0, 0.8333, 1.0, 0.6667, 1.0, 0.5, 1.0, 0.6667, 1.0, 0.6667, 1.0, 0.5, 1.0, 0.1667, 1.0, 0.3333, 1.0, 0.3333, 1.0, 0.1667, 1.0, 0.6667, 1.0, 0.8333, 1.0, 0.8333, 1.0, 0.6667, 1.0, 0.3333, 1.0, 0.5, 1.0, 0.5, 1.0, 0.3333, 1.0, -8.941e-08, 1.0, 0.1667, 1.0, 0.1667, 1.0, -8.941e-08, 1.0, 0.8333, 1.0, 1.0, 1.0, 1.0, 1.0, 0.8333, 1.0, 0.3333, 1.0, 0.5, 1.0, 0.5, 1.0, 0.3333, 1.0, -8.941e-08, 1.0, 0.1667, 1.0, 0.1667, 1.0, -8.941e-08, 1.0, 0.8333, 1.0, 1.0, 1.0, 1.0, 1.0, 0.8333, 1.0, 0.5, 1.0, 0.6667, 1.0, 0.6667, 1.0, 0.5, 1.0, 0.1667, 1.0, 0.3333, 1.0, 0.3333, 1.0, 0.1667, 1.0, 0.4578, 0.37, 0.25, 0.49, 0.04215, 0.37, 0.04215, 0.13, 0.25, 0.01, 0.4578, 0.13, 0.5, 1.0, 0.6667, 1.0, 0.6667, 1.0, 0.5, 1.0, 0.1667, 1.0, 0.3333, 1.0, 0.3333, 1.0, 0.1667, 1.0, 0.6667, 1.0, 0.8333, 1.0, 0.8333, 1.0, 0.6667, 1.0, 0.3333, 1.0, 0.5, 1.0, 0.5, 1.0, 0.3333, 1.0, -8.941e-08, 1.0, 0.1667, 1.0, 0.1667, 1.0, -8.941e-08, 1.0])
me_cylinder_003.update()
me_cylinder_004 = bpy.data.meshes.new('Cylinder.004')
me_cylinder_004.from_pydata([(0.0, 1.0, -1.0), (7.983e-08, 1.145, 1.55), (0.866, 0.5, -1.0), (0.9915, 0.5725, 1.55), (0.866, -0.5, -1.0), (0.9915, -0.5725, 1.55), (0.0, -1.0, -1.0), (7.983e-08, -1.145, 1.55), (-0.866, -0.5, -1.0), (-0.9915, -0.5725, 1.55), (-0.866, 0.5, -1.0), (-0.9915, 0.5725, 1.55), (-7.29e-08, 0.6942, -1.13), (0.6012, 0.3471, -1.13), (0.6012, -0.3471, -1.13), (-7.29e-08, -0.6942, -1.13), (-0.6012, -0.3471, -1.13), (-0.6012, 0.3471, -1.13), (1.209, 0.6979, 1.0), (9.438e-08, 1.396, 1.0), (1.209, -0.6979, 1.0), (9.438e-08, -1.396, 1.0), (-1.209, -0.6979, 1.0), (-1.209, 0.6979, 1.0), (1.209, 0.6979, 1.034), (9.438e-08, 1.396, 1.034), (1.209, -0.6979, 1.034), (9.438e-08, -1.396, 1.034), (-1.209, -0.6979, 1.034), (-1.209, 0.6979, 1.034), (0.9006, 0.5199, 1.034), (9.438e-08, 1.04, 1.034), (0.9006, -0.5199, 1.034), (9.438e-08, -1.04, 1.034), (-0.9006, -0.5199, 1.034), (-0.9006, 0.5199, 1.034), (1.379, 0.7961, 1.078), (1.412e-07, 1.592, 1.078), (1.379, -0.7961, 1.078), (1.412e-07, -1.592, 1.078), (-1.379, -0.7961, 1.078), (-1.379, 0.7961, 1.078), (1.027, 0.5931, 1.078), (1.412e-07, 1.186, 1.078), (1.027, -0.5931, 1.078), (1.412e-07, -1.186, 1.078), (-1.027, -0.5931, 1.078), (-1.027, 0.5931, 1.078), (1.379, 0.7961, 1.374), (1.412e-07, 1.592, 1.374), (1.379, -0.7961, 1.374), (1.412e-07, -1.592, 1.374), (-1.379, -0.7961, 1.374), (-1.379, 0.7961, 1.374), (1.027, 0.5931, 1.374), (1.412e-07, 1.186, 1.374), (1.027, -0.5931, 1.374), (1.412e-07, -1.186, 1.374), (-1.027, -0.5931, 1.374), (-1.027, 0.5931, 1.374), (1.278, 0.7377, 1.43), (1.483e-07, 1.475, 1.43), (1.278, -0.7377, 1.43), (1.483e-07, -1.475, 1.43), (-1.278, -0.7377, 1.43), (-1.278, 0.7377, 1.43), (0.9519, 0.5496, 1.43), (1.483e-07, 1.099, 1.43), (0.9519, -0.5496, 1.43), (1.483e-07, -1.099, 1.43), (-0.9519, -0.5496, 1.43), (-0.9519, 0.5496, 1.43), (0.7926, 0.4576, 1.63), (1.117e-07, 0.9152, 1.63), (0.7926, -0.4576, 1.63), (1.117e-07, -0.9152, 1.63), (-0.7926, -0.4576, 1.63), (-0.7926, 0.4576, 1.63)], [], [(0, 19, 18, 2), (2, 18, 20, 4), (4, 20, 21, 6), (6, 21, 22, 8), (1, 11, 77, 73), (8, 22, 23, 10), (10, 23, 19, 0), (6, 8, 16, 15), (12, 13, 14, 15, 16, 17), (2, 4, 14, 13), (8, 10, 17, 16), (0, 2, 13, 12), (4, 6, 15, 14), (10, 0, 12, 17), (11, 1, 31, 35), (22, 21, 27, 28), (3, 5, 32, 30), (23, 22, 28, 29), (19, 23, 29, 25), (9, 11, 35, 34), (27, 26, 38, 39), (25, 29, 41, 37), (32, 33, 45, 44), (26, 24, 36, 38), (35, 31, 43, 47), (29, 28, 40, 41), (18, 19, 25, 24), (21, 20, 26, 27), (5, 7, 33, 32), (20, 18, 24, 26), (7, 9, 34, 33), (1, 3, 30, 31), (39, 38, 50, 51), (37, 41, 53, 49), (44, 45, 57, 56), (38, 36, 48, 50), (47, 43, 55, 59), (41, 40, 52, 53), (33, 34, 46, 45), (31, 30, 42, 43), (28, 27, 39, 40), (34, 35, 47, 46), (24, 25, 37, 36), (30, 32, 44, 42), (49, 53, 65, 61), (56, 57, 69, 68), (50, 48, 60, 62), (59, 55, 67, 71), (53, 52, 64, 65), (54, 56, 68, 66), (45, 46, 58, 57), (43, 42, 54, 55), (40, 39, 51, 52), (46, 47, 59, 58), (36, 37, 49, 48), (42, 44, 56, 54), (67, 66, 60, 61), (66, 68, 62, 60), (68, 69, 63, 62), (69, 70, 64, 63), (70, 71, 65, 64), (71, 67, 61, 65), (51, 50, 62, 63), (57, 58, 70, 69), (55, 54, 66, 67), (52, 51, 63, 64), (58, 59, 71, 70), (48, 49, 61, 60), (72, 73, 77, 76, 75, 74), (9, 7, 75, 76), (5, 3, 72, 74), (11, 9, 76, 77), (7, 5, 74, 75), (3, 1, 73, 72)])
_uv = me_cylinder_004.uv_layers.new(name='UVMap')
_uv.uv.foreach_set('vector', [1.0, 0.5, 1.0, 1.0, 0.8333, 1.0, 0.8333, 0.5, 0.8333, 0.5, 0.8333, 1.0, 0.6667, 1.0, 0.6667, 0.5, 0.6667, 0.5, 0.6667, 1.0, 0.5, 1.0, 0.5, 0.5, 0.5, 0.5, 0.5, 1.0, 0.3333, 1.0, 0.3333, 0.5, 0.25, 0.4288, 0.09516, 0.3394, 0.09516, 0.3394, 0.25, 0.4288, 0.3333, 0.5, 0.3333, 1.0, 0.1667, 1.0, 0.1667, 0.5, 0.1667, 0.5, 0.1667, 1.0, -8.941e-08, 1.0, -8.941e-08, 0.5, 0.5, 0.5, 0.3333, 0.5, 0.3333, 0.5, 0.5, 0.5, 0.75, 0.49, 0.9578, 0.37, 0.9578, 0.13, 0.75, 0.01, 0.5422, 0.13, 0.5422, 0.37, 0.8333, 0.5, 0.6667, 0.5, 0.6667, 0.5, 0.8333, 0.5, 0.3333, 0.5, 0.1667, 0.5, 0.1667, 0.5, 0.3333, 0.5, 1.0, 0.5, 0.8333, 0.5, 0.8333, 0.5, 1.0, 0.5, 0.6667, 0.5, 0.5, 0.5, 0.5, 0.5, 0.6667, 0.5, 0.1667, 0.5, -8.941e-08, 0.5, -8.941e-08, 0.5, 0.1667, 0.5, 0.09516, 0.3394, 0.25, 0.4288, 0.25, 0.4288, 0.09516, 0.3394, 0.3333, 1.0, 0.5, 1.0, 0.5, 1.0, 0.3333, 1.0, 0.4048, 0.3394, 0.4048, 0.1606, 0.4048, 0.1606, 0.4048, 0.3394, 0.1667, 1.0, 0.3333, 1.0, 0.3333, 1.0, 0.1667, 1.0, -8.941e-08, 1.0, 0.1667, 1.0, 0.1667, 1.0, -8.941e-08, 1.0, 0.09516, 0.1606, 0.09516, 0.3394, 0.09516, 0.3394, 0.09516, 0.1606, 0.5, 1.0, 0.6667, 1.0, 0.6667, 1.0, 0.5, 1.0, -8.941e-08, 1.0, 0.1667, 1.0, 0.1667, 1.0, -8.941e-08, 1.0, 0.4048, 0.1606, 0.25, 0.07121, 0.25, 0.07121, 0.4048, 0.1606, 0.6667, 1.0, 0.8333, 1.0, 0.8333, 1.0, 0.6667, 1.0, 0.09516, 0.3394, 0.25, 0.4288, 0.25, 0.4288, 0.09516, 0.3394, 0.1667, 1.0, 0.3333, 1.0, 0.3333, 1.0, 0.1667, 1.0, 0.8333, 1.0, 1.0, 1.0, 1.0, 1.0, 0.8333, 1.0, 0.5, 1.0, 0.6667, 1.0, 0.6667, 1.0, 0.5, 1.0, 0.4048, 0.1606, 0.25, 0.07121, 0.25, 0.07121, 0.4048, 0.1606, 0.6667, 1.0, 0.8333, 1.0, 0.8333, 1.0, 0.6667, 1.0, 0.25, 0.07121, 0.09516, 0.1606, 0.09516, 0.1606, 0.25, 0.07121, 0.25, 0.4288, 0.4048, 0.3394, 0.4048, 0.3394, 0.25, 0.4288, 0.5, 1.0, 0.6667, 1.0, 0.6667, 1.0, 0.5, 1.0, -8.941e-08, 1.0, 0.1667, 1.0, 0.1667, 1.0, -8.941e-08, 1.0, 0.4048, 0.1606, 0.25, 0.07121, 0.25, 0.07121, 0.4048, 0.1606, 0.6667, 1.0, 0.8333, 1.0, 0.8333, 1.0, 0.6667, 1.0, 0.09516, 0.3394, 0.25, 0.4288, 0.25, 0.4288, 0.09516, 0.3394, 0.1667, 1.0, 0.3333, 1.0, 0.3333, 1.0, 0.1667, 1.0, 0.25, 0.07121, 0.09516, 0.1606, 0.09516, 0.1606, 0.25, 0.07121, 0.25, 0.4288, 0.4048, 0.3394, 0.4048, 0.3394, 0.25, 0.4288, 0.3333, 1.0, 0.5, 1.0, 0.5, 1.0, 0.3333, 1.0, 0.09516, 0.1606, 0.09516, 0.3394, 0.09516, 0.3394, 0.09516, 0.1606, 0.8333, 1.0, 1.0, 1.0, 1.0, 1.0, 0.8333, 1.0, 0.4048, 0.3394, 0.4048, 0.1606, 0.4048, 0.1606, 0.4048, 0.3394, -8.941e-08, 1.0, 0.1667, 1.0, 0.1667, 1.0, -8.941e-08, 1.0, 0.4048, 0.1606, 0.25, 0.07121, 0.25, 0.07121, 0.4048, 0.1606, 0.6667, 1.0, 0.8333, 1.0, 0.8333, 1.0, 0.6667, 1.0, 0.09516, 0.3394, 0.25, 0.4288, 0.25, 0.4288, 0.09516, 0.3394, 0.1667, 1.0, 0.3333, 1.0, 0.3333, 1.0, 0.1667, 1.0, 0.4048, 0.3394, 0.4048, 0.1606, 0.4048, 0.1606, 0.4048, 0.3394, 0.25, 0.07121, 0.09516, 0.1606, 0.09516, 0.1606, 0.25, 0.07121, 0.25, 0.4288, 0.4048, 0.3394, 0.4048, 0.3394, 0.25, 0.4288, 0.3333, 1.0, 0.5, 1.0, 0.5, 1.0, 0.3333, 1.0, 0.09516, 0.1606, 0.09516, 0.3394, 0.09516, 0.3394, 0.09516, 0.1606, 0.8333, 1.0, 1.0, 1.0, 1.0, 1.0, 0.8333, 1.0, 0.4048, 0.3394, 0.4048, 0.1606, 0.4048, 0.1606, 0.4048, 0.3394, 0.25, 0.4288, 0.4048, 0.3394, 0.4578, 0.37, 0.25, 0.49, 0.4048, 0.3394, 0.4048, 0.1606, 0.4578, 0.13, 0.4578, 0.37, 0.4048, 0.1606, 0.25, 0.07121, 0.25, 0.01, 0.4578, 0.13, 0.25, 0.07121, 0.09516, 0.1606, 0.04215, 0.13, 0.25, 0.01, 0.09516, 0.1606, 0.09516, 0.3394, 0.04215, 0.37, 0.04215, 0.13, 0.09516, 0.3394, 0.25, 0.4288, 0.25, 0.49, 0.04215, 0.37, 0.5, 1.0, 0.6667, 1.0, 0.6667, 1.0, 0.5, 1.0, 0.25, 0.07121, 0.09516, 0.1606, 0.09516, 0.1606, 0.25, 0.07121, 0.25, 0.4288, 0.4048, 0.3394, 0.4048, 0.3394, 0.25, 0.4288, 0.3333, 1.0, 0.5, 1.0, 0.5, 1.0, 0.3333, 1.0, 0.09516, 0.1606, 0.09516, 0.3394, 0.09516, 0.3394, 0.09516, 0.1606, 0.8333, 1.0, 1.0, 1.0, 1.0, 1.0, 0.8333, 1.0, 0.4048, 0.3394, 0.25, 0.4288, 0.09516, 0.3394, 0.09516, 0.1606, 0.25, 0.07121, 0.4048, 0.1606, 0.09516, 0.1606, 0.25, 0.07121, 0.25, 0.07121, 0.09516, 0.1606, 0.4048, 0.1606, 0.4048, 0.3394, 0.4048, 0.3394, 0.4048, 0.1606, 0.09516, 0.3394, 0.09516, 0.1606, 0.09516, 0.1606, 0.09516, 0.3394, 0.25, 0.07121, 0.4048, 0.1606, 0.4048, 0.1606, 0.25, 0.07121, 0.4048, 0.3394, 0.25, 0.4288, 0.25, 0.4288, 0.4048, 0.3394])
me_cylinder_004.update()
me_cylinder_005 = bpy.data.meshes.new('Cylinder.005')
me_cylinder_005.from_pydata([(0.0, 23.04, 0.1736), (0.0, 22.74, 2.174), (0.866, 22.54, 0.1736), (0.5981, 22.39, 2.174), (0.866, 21.54, 0.1736), (0.5981, 21.7, 2.174), (0.0, 21.04, 0.1736), (0.0, 21.35, 2.174), (-0.866, 21.54, 0.1736), (-0.5981, 21.7, 2.174), (-0.866, 22.54, 0.1736), (-0.5981, 22.39, 2.174), (0.0, 22.81, -0.3012), (0.6619, 22.43, -0.3012), (0.6619, 21.66, -0.3012), (0.0, 21.28, -0.3012), (-0.6619, 21.66, -0.3012), (-0.6619, 22.43, -0.3012), (-7.091e-09, 22.17, -0.8468), (0.1095, 22.11, -0.8468), (0.1095, 21.98, -0.8468), (-7.091e-09, 21.92, -0.8468), (-0.1095, 21.98, -0.8468), (-0.1095, 22.11, -0.8468), (-5.284e-10, 22.05, -0.9464), (0.008159, 22.05, -0.9464), (0.008159, 22.04, -0.9464), (-5.284e-10, 22.04, -0.9464), (-0.008159, 22.04, -0.9464), (-0.008159, 22.05, -0.9464)], [], [(0, 1, 3, 2), (2, 3, 5, 4), (4, 5, 7, 6), (6, 7, 9, 8), (3, 1, 11, 9, 7, 5), (8, 9, 11, 10), (10, 11, 1, 0), (4, 6, 15, 14), (14, 15, 21, 20), (10, 0, 12, 17), (6, 8, 16, 15), (2, 4, 14, 13), (8, 10, 17, 16), (0, 2, 13, 12), (22, 23, 29, 28), (12, 13, 19, 18), (17, 12, 18, 23), (15, 16, 22, 21), (13, 14, 20, 19), (16, 17, 23, 22), (24, 25, 26, 27, 28, 29), (20, 21, 27, 26), (18, 19, 25, 24), (23, 18, 24, 29), (21, 22, 28, 27), (19, 20, 26, 25)])
_uv = me_cylinder_005.uv_layers.new(name='UVMap')
_uv.uv.foreach_set('vector', [1.0, 0.5, 1.0, 1.0, 0.8333, 1.0, 0.8333, 0.5, 0.8333, 0.5, 0.8333, 1.0, 0.6667, 1.0, 0.6667, 0.5, 0.6667, 0.5, 0.6667, 1.0, 0.5, 1.0, 0.5, 0.5, 0.5, 0.5, 0.5, 1.0, 0.3333, 1.0, 0.3333, 0.5, 0.4578, 0.37, 0.25, 0.49, 0.04215, 0.37, 0.04215, 0.13, 0.25, 0.01, 0.4578, 0.13, 0.3333, 0.5, 0.3333, 1.0, 0.1667, 1.0, 0.1667, 0.5, 0.1667, 0.5, 0.1667, 1.0, -8.941e-08, 1.0, -8.941e-08, 0.5, 0.6667, 0.5, 0.5, 0.5, 0.5, 0.5, 0.6667, 0.5, 0.6667, 0.5, 0.5, 0.5, 0.5, 0.5, 0.6667, 0.5, 0.1667, 0.5, -8.941e-08, 0.5, -8.941e-08, 0.5, 0.1667, 0.5, 0.5, 0.5, 0.3333, 0.5, 0.3333, 0.5, 0.5, 0.5, 0.8333, 0.5, 0.6667, 0.5, 0.6667, 0.5, 0.8333, 0.5, 0.3333, 0.5, 0.1667, 0.5, 0.1667, 0.5, 0.3333, 0.5, 1.0, 0.5, 0.8333, 0.5, 0.8333, 0.5, 1.0, 0.5, 0.3333, 0.5, 0.1667, 0.5, 0.1667, 0.5, 0.3333, 0.5, 1.0, 0.5, 0.8333, 0.5, 0.8333, 0.5, 1.0, 0.5, 0.1667, 0.5, -8.941e-08, 0.5, -8.941e-08, 0.5, 0.1667, 0.5, 0.5, 0.5, 0.3333, 0.5, 0.3333, 0.5, 0.5, 0.5, 0.8333, 0.5, 0.6667, 0.5, 0.6667, 0.5, 0.8333, 0.5, 0.3333, 0.5, 0.1667, 0.5, 0.1667, 0.5, 0.3333, 0.5, 0.75, 0.49, 0.9578, 0.37, 0.9578, 0.13, 0.75, 0.01, 0.5422, 0.13, 0.5422, 0.37, 0.6667, 0.5, 0.5, 0.5, 0.5, 0.5, 0.6667, 0.5, 1.0, 0.5, 0.8333, 0.5, 0.8333, 0.5, 1.0, 0.5, 0.1667, 0.5, -8.941e-08, 0.5, -8.941e-08, 0.5, 0.1667, 0.5, 0.5, 0.5, 0.3333, 0.5, 0.3333, 0.5, 0.5, 0.5, 0.8333, 0.5, 0.6667, 0.5, 0.6667, 0.5, 0.8333, 0.5])
me_cylinder_005.update()
me_cylinder_006 = bpy.data.meshes.new('Cylinder.006')
me_cylinder_006.from_pydata([(0.0, 23.04, 0.1736), (0.0, 22.74, 2.174), (0.866, 22.54, 0.1736), (0.5981, 22.39, 2.174), (0.866, 21.54, 0.1736), (0.5981, 21.7, 2.174), (0.0, 21.04, 0.1736), (0.0, 21.35, 2.174), (-0.866, 21.54, 0.1736), (-0.5981, 21.7, 2.174), (-0.866, 22.54, 0.1736), (-0.5981, 22.39, 2.174), (0.0, 22.81, -0.3012), (0.6619, 22.43, -0.3012), (0.6619, 21.66, -0.3012), (0.0, 21.28, -0.3012), (-0.6619, 21.66, -0.3012), (-0.6619, 22.43, -0.3012), (-7.091e-09, 22.17, -0.8468), (0.1095, 22.11, -0.8468), (0.1095, 21.98, -0.8468), (-7.091e-09, 21.92, -0.8468), (-0.1095, 21.98, -0.8468), (-0.1095, 22.11, -0.8468), (-5.284e-10, 22.05, -0.9464), (0.008159, 22.05, -0.9464), (0.008159, 22.04, -0.9464), (-5.284e-10, 22.04, -0.9464), (-0.008159, 22.04, -0.9464), (-0.008159, 22.05, -0.9464)], [], [(0, 1, 3, 2), (2, 3, 5, 4), (4, 5, 7, 6), (6, 7, 9, 8), (3, 1, 11, 9, 7, 5), (8, 9, 11, 10), (10, 11, 1, 0), (4, 6, 15, 14), (14, 15, 21, 20), (10, 0, 12, 17), (6, 8, 16, 15), (2, 4, 14, 13), (8, 10, 17, 16), (0, 2, 13, 12), (22, 23, 29, 28), (12, 13, 19, 18), (17, 12, 18, 23), (15, 16, 22, 21), (13, 14, 20, 19), (16, 17, 23, 22), (24, 25, 26, 27, 28, 29), (20, 21, 27, 26), (18, 19, 25, 24), (23, 18, 24, 29), (21, 22, 28, 27), (19, 20, 26, 25)])
_uv = me_cylinder_006.uv_layers.new(name='UVMap')
_uv.uv.foreach_set('vector', [1.0, 0.5, 1.0, 1.0, 0.8333, 1.0, 0.8333, 0.5, 0.8333, 0.5, 0.8333, 1.0, 0.6667, 1.0, 0.6667, 0.5, 0.6667, 0.5, 0.6667, 1.0, 0.5, 1.0, 0.5, 0.5, 0.5, 0.5, 0.5, 1.0, 0.3333, 1.0, 0.3333, 0.5, 0.4578, 0.37, 0.25, 0.49, 0.04215, 0.37, 0.04215, 0.13, 0.25, 0.01, 0.4578, 0.13, 0.3333, 0.5, 0.3333, 1.0, 0.1667, 1.0, 0.1667, 0.5, 0.1667, 0.5, 0.1667, 1.0, -8.941e-08, 1.0, -8.941e-08, 0.5, 0.6667, 0.5, 0.5, 0.5, 0.5, 0.5, 0.6667, 0.5, 0.6667, 0.5, 0.5, 0.5, 0.5, 0.5, 0.6667, 0.5, 0.1667, 0.5, -8.941e-08, 0.5, -8.941e-08, 0.5, 0.1667, 0.5, 0.5, 0.5, 0.3333, 0.5, 0.3333, 0.5, 0.5, 0.5, 0.8333, 0.5, 0.6667, 0.5, 0.6667, 0.5, 0.8333, 0.5, 0.3333, 0.5, 0.1667, 0.5, 0.1667, 0.5, 0.3333, 0.5, 1.0, 0.5, 0.8333, 0.5, 0.8333, 0.5, 1.0, 0.5, 0.3333, 0.5, 0.1667, 0.5, 0.1667, 0.5, 0.3333, 0.5, 1.0, 0.5, 0.8333, 0.5, 0.8333, 0.5, 1.0, 0.5, 0.1667, 0.5, -8.941e-08, 0.5, -8.941e-08, 0.5, 0.1667, 0.5, 0.5, 0.5, 0.3333, 0.5, 0.3333, 0.5, 0.5, 0.5, 0.8333, 0.5, 0.6667, 0.5, 0.6667, 0.5, 0.8333, 0.5, 0.3333, 0.5, 0.1667, 0.5, 0.1667, 0.5, 0.3333, 0.5, 0.75, 0.49, 0.9578, 0.37, 0.9578, 0.13, 0.75, 0.01, 0.5422, 0.13, 0.5422, 0.37, 0.6667, 0.5, 0.5, 0.5, 0.5, 0.5, 0.6667, 0.5, 1.0, 0.5, 0.8333, 0.5, 0.8333, 0.5, 1.0, 0.5, 0.1667, 0.5, -8.941e-08, 0.5, -8.941e-08, 0.5, 0.1667, 0.5, 0.5, 0.5, 0.3333, 0.5, 0.3333, 0.5, 0.5, 0.5, 0.8333, 0.5, 0.6667, 0.5, 0.6667, 0.5, 0.8333, 0.5])
me_cylinder_006.update()
me_cylinder_007 = bpy.data.meshes.new('Cylinder.007')
me_cylinder_007.from_pydata([(0.0, 23.04, 0.1736), (0.0, 22.74, 2.174), (0.866, 22.54, 0.1736), (0.5981, 22.39, 2.174), (0.866, 21.54, 0.1736), (0.5981, 21.7, 2.174), (0.0, 21.04, 0.1736), (0.0, 21.35, 2.174), (-0.866, 21.54, 0.1736), (-0.5981, 21.7, 2.174), (-0.866, 22.54, 0.1736), (-0.5981, 22.39, 2.174), (0.0, 22.81, -0.3012), (0.6619, 22.43, -0.3012), (0.6619, 21.66, -0.3012), (0.0, 21.28, -0.3012), (-0.6619, 21.66, -0.3012), (-0.6619, 22.43, -0.3012), (-7.091e-09, 22.17, -0.8468), (0.1095, 22.11, -0.8468), (0.1095, 21.98, -0.8468), (-7.091e-09, 21.92, -0.8468), (-0.1095, 21.98, -0.8468), (-0.1095, 22.11, -0.8468), (-5.284e-10, 22.05, -0.9464), (0.008159, 22.05, -0.9464), (0.008159, 22.04, -0.9464), (-5.284e-10, 22.04, -0.9464), (-0.008159, 22.04, -0.9464), (-0.008159, 22.05, -0.9464)], [], [(0, 1, 3, 2), (2, 3, 5, 4), (4, 5, 7, 6), (6, 7, 9, 8), (3, 1, 11, 9, 7, 5), (8, 9, 11, 10), (10, 11, 1, 0), (4, 6, 15, 14), (14, 15, 21, 20), (10, 0, 12, 17), (6, 8, 16, 15), (2, 4, 14, 13), (8, 10, 17, 16), (0, 2, 13, 12), (22, 23, 29, 28), (12, 13, 19, 18), (17, 12, 18, 23), (15, 16, 22, 21), (13, 14, 20, 19), (16, 17, 23, 22), (24, 25, 26, 27, 28, 29), (20, 21, 27, 26), (18, 19, 25, 24), (23, 18, 24, 29), (21, 22, 28, 27), (19, 20, 26, 25)])
_uv = me_cylinder_007.uv_layers.new(name='UVMap')
_uv.uv.foreach_set('vector', [1.0, 0.5, 1.0, 1.0, 0.8333, 1.0, 0.8333, 0.5, 0.8333, 0.5, 0.8333, 1.0, 0.6667, 1.0, 0.6667, 0.5, 0.6667, 0.5, 0.6667, 1.0, 0.5, 1.0, 0.5, 0.5, 0.5, 0.5, 0.5, 1.0, 0.3333, 1.0, 0.3333, 0.5, 0.4578, 0.37, 0.25, 0.49, 0.04215, 0.37, 0.04215, 0.13, 0.25, 0.01, 0.4578, 0.13, 0.3333, 0.5, 0.3333, 1.0, 0.1667, 1.0, 0.1667, 0.5, 0.1667, 0.5, 0.1667, 1.0, -8.941e-08, 1.0, -8.941e-08, 0.5, 0.6667, 0.5, 0.5, 0.5, 0.5, 0.5, 0.6667, 0.5, 0.6667, 0.5, 0.5, 0.5, 0.5, 0.5, 0.6667, 0.5, 0.1667, 0.5, -8.941e-08, 0.5, -8.941e-08, 0.5, 0.1667, 0.5, 0.5, 0.5, 0.3333, 0.5, 0.3333, 0.5, 0.5, 0.5, 0.8333, 0.5, 0.6667, 0.5, 0.6667, 0.5, 0.8333, 0.5, 0.3333, 0.5, 0.1667, 0.5, 0.1667, 0.5, 0.3333, 0.5, 1.0, 0.5, 0.8333, 0.5, 0.8333, 0.5, 1.0, 0.5, 0.3333, 0.5, 0.1667, 0.5, 0.1667, 0.5, 0.3333, 0.5, 1.0, 0.5, 0.8333, 0.5, 0.8333, 0.5, 1.0, 0.5, 0.1667, 0.5, -8.941e-08, 0.5, -8.941e-08, 0.5, 0.1667, 0.5, 0.5, 0.5, 0.3333, 0.5, 0.3333, 0.5, 0.5, 0.5, 0.8333, 0.5, 0.6667, 0.5, 0.6667, 0.5, 0.8333, 0.5, 0.3333, 0.5, 0.1667, 0.5, 0.1667, 0.5, 0.3333, 0.5, 0.75, 0.49, 0.9578, 0.37, 0.9578, 0.13, 0.75, 0.01, 0.5422, 0.13, 0.5422, 0.37, 0.6667, 0.5, 0.5, 0.5, 0.5, 0.5, 0.6667, 0.5, 1.0, 0.5, 0.8333, 0.5, 0.8333, 0.5, 1.0, 0.5, 0.1667, 0.5, -8.941e-08, 0.5, -8.941e-08, 0.5, 0.1667, 0.5, 0.5, 0.5, 0.3333, 0.5, 0.3333, 0.5, 0.5, 0.5, 0.8333, 0.5, 0.6667, 0.5, 0.6667, 0.5, 0.8333, 0.5])
me_cylinder_007.update()
me_cylinder_008 = bpy.data.meshes.new('Cylinder.008')
me_cylinder_008.from_pydata([(0.0, 23.04, 0.1736), (0.0, 22.74, 2.174), (0.866, 22.54, 0.1736), (0.5981, 22.39, 2.174), (0.866, 21.54, 0.1736), (0.5981, 21.7, 2.174), (0.0, 21.04, 0.1736), (0.0, 21.35, 2.174), (-0.866, 21.54, 0.1736), (-0.5981, 21.7, 2.174), (-0.866, 22.54, 0.1736), (-0.5981, 22.39, 2.174), (0.0, 22.81, -0.3012), (0.6619, 22.43, -0.3012), (0.6619, 21.66, -0.3012), (0.0, 21.28, -0.3012), (-0.6619, 21.66, -0.3012), (-0.6619, 22.43, -0.3012), (-7.091e-09, 22.17, -0.8468), (0.1095, 22.11, -0.8468), (0.1095, 21.98, -0.8468), (-7.091e-09, 21.92, -0.8468), (-0.1095, 21.98, -0.8468), (-0.1095, 22.11, -0.8468), (-5.284e-10, 22.05, -0.9464), (0.008159, 22.05, -0.9464), (0.008159, 22.04, -0.9464), (-5.284e-10, 22.04, -0.9464), (-0.008159, 22.04, -0.9464), (-0.008159, 22.05, -0.9464)], [], [(0, 1, 3, 2), (2, 3, 5, 4), (4, 5, 7, 6), (6, 7, 9, 8), (3, 1, 11, 9, 7, 5), (8, 9, 11, 10), (10, 11, 1, 0), (4, 6, 15, 14), (14, 15, 21, 20), (10, 0, 12, 17), (6, 8, 16, 15), (2, 4, 14, 13), (8, 10, 17, 16), (0, 2, 13, 12), (22, 23, 29, 28), (12, 13, 19, 18), (17, 12, 18, 23), (15, 16, 22, 21), (13, 14, 20, 19), (16, 17, 23, 22), (24, 25, 26, 27, 28, 29), (20, 21, 27, 26), (18, 19, 25, 24), (23, 18, 24, 29), (21, 22, 28, 27), (19, 20, 26, 25)])
_uv = me_cylinder_008.uv_layers.new(name='UVMap')
_uv.uv.foreach_set('vector', [1.0, 0.5, 1.0, 1.0, 0.8333, 1.0, 0.8333, 0.5, 0.8333, 0.5, 0.8333, 1.0, 0.6667, 1.0, 0.6667, 0.5, 0.6667, 0.5, 0.6667, 1.0, 0.5, 1.0, 0.5, 0.5, 0.5, 0.5, 0.5, 1.0, 0.3333, 1.0, 0.3333, 0.5, 0.4578, 0.37, 0.25, 0.49, 0.04215, 0.37, 0.04215, 0.13, 0.25, 0.01, 0.4578, 0.13, 0.3333, 0.5, 0.3333, 1.0, 0.1667, 1.0, 0.1667, 0.5, 0.1667, 0.5, 0.1667, 1.0, -8.941e-08, 1.0, -8.941e-08, 0.5, 0.6667, 0.5, 0.5, 0.5, 0.5, 0.5, 0.6667, 0.5, 0.6667, 0.5, 0.5, 0.5, 0.5, 0.5, 0.6667, 0.5, 0.1667, 0.5, -8.941e-08, 0.5, -8.941e-08, 0.5, 0.1667, 0.5, 0.5, 0.5, 0.3333, 0.5, 0.3333, 0.5, 0.5, 0.5, 0.8333, 0.5, 0.6667, 0.5, 0.6667, 0.5, 0.8333, 0.5, 0.3333, 0.5, 0.1667, 0.5, 0.1667, 0.5, 0.3333, 0.5, 1.0, 0.5, 0.8333, 0.5, 0.8333, 0.5, 1.0, 0.5, 0.3333, 0.5, 0.1667, 0.5, 0.1667, 0.5, 0.3333, 0.5, 1.0, 0.5, 0.8333, 0.5, 0.8333, 0.5, 1.0, 0.5, 0.1667, 0.5, -8.941e-08, 0.5, -8.941e-08, 0.5, 0.1667, 0.5, 0.5, 0.5, 0.3333, 0.5, 0.3333, 0.5, 0.5, 0.5, 0.8333, 0.5, 0.6667, 0.5, 0.6667, 0.5, 0.8333, 0.5, 0.3333, 0.5, 0.1667, 0.5, 0.1667, 0.5, 0.3333, 0.5, 0.75, 0.49, 0.9578, 0.37, 0.9578, 0.13, 0.75, 0.01, 0.5422, 0.13, 0.5422, 0.37, 0.6667, 0.5, 0.5, 0.5, 0.5, 0.5, 0.6667, 0.5, 1.0, 0.5, 0.8333, 0.5, 0.8333, 0.5, 1.0, 0.5, 0.1667, 0.5, -8.941e-08, 0.5, -8.941e-08, 0.5, 0.1667, 0.5, 0.5, 0.5, 0.3333, 0.5, 0.3333, 0.5, 0.5, 0.5, 0.8333, 0.5, 0.6667, 0.5, 0.6667, 0.5, 0.8333, 0.5])
me_cylinder_008.update()
me_cylinder_009 = bpy.data.meshes.new('Cylinder.009')
me_cylinder_009.from_pydata([(0.0, 1.0, -1.0), (0.0, 0.6426, 1.0), (0.866, 0.5, -1.0), (0.5565, 0.3213, 1.0), (0.866, -0.5, -1.0), (0.5565, -0.3213, 1.0), (0.0, -1.0, -1.0), (0.0, -0.6426, 1.0), (-0.866, -0.5, -1.0), (-0.5565, -0.3213, 1.0), (-0.866, 0.5, -1.0), (-0.5565, 0.3213, 1.0), (0.5565, 0.3213, 1.167), (-9.255e-09, 0.6426, 1.167), (0.5565, -0.3213, 1.167), (-9.255e-09, -0.6426, 1.167), (-0.5565, -0.3213, 1.167), (-0.5565, 0.3213, 1.167), (0.6273, 0.3622, 1.23), (-1.442e-08, 0.7244, 1.23), (0.6273, -0.3622, 1.23), (-1.442e-08, -0.7244, 1.23), (-0.6273, -0.3622, 1.23), (-0.6273, 0.3622, 1.23), (0.4449, 0.2569, 1.405), (-1.442e-08, 0.5137, 1.405), (0.4449, -0.2569, 1.405), (-1.442e-08, -0.5137, 1.405), (-0.4449, -0.2569, 1.405), (-0.4449, 0.2569, 1.405), (0.6273, 0.3622, 1.405), (-1.442e-08, 0.7244, 1.405), (0.6273, -0.3622, 1.405), (-1.442e-08, -0.7244, 1.405), (-0.6273, -0.3622, 1.405), (-0.6273, 0.3622, 1.405), (0.3665, 0.2116, 1.476), (-1.458e-08, 0.4232, 1.476), (0.3665, -0.2116, 1.476), (-1.458e-08, -0.4232, 1.476), (-0.3665, -0.2116, 1.476), (-0.3665, 0.2116, 1.476), (0.4449, 0.2569, 1.443), (-1.77e-08, 0.5137, 1.443), (0.4449, -0.2569, 1.443), (-1.77e-08, -0.5137, 1.443), (-0.4449, -0.2569, 1.443), (-0.4449, 0.2569, 1.443)], [], [(0, 1, 3, 2), (2, 3, 5, 4), (4, 5, 7, 6), (6, 7, 9, 8), (7, 5, 14, 15), (8, 9, 11, 10), (10, 11, 1, 0), (0, 2, 4, 6, 8, 10), (14, 12, 18, 20), (1, 11, 17, 13), (9, 7, 15, 16), (5, 3, 12, 14), (11, 9, 16, 17), (3, 1, 13, 12), (18, 19, 31, 30), (17, 16, 22, 23), (15, 14, 20, 21), (12, 13, 19, 18), (13, 17, 23, 19), (16, 15, 21, 22), (27, 26, 44, 45), (19, 23, 35, 31), (22, 21, 33, 34), (20, 18, 30, 32), (23, 22, 34, 35), (21, 20, 32, 33), (25, 24, 30, 31), (24, 26, 32, 30), (26, 27, 33, 32), (27, 28, 34, 33), (28, 29, 35, 34), (29, 25, 31, 35), (36, 37, 41, 40, 39, 38), (24, 25, 43, 42), (25, 29, 47, 43), (28, 27, 45, 46), (26, 24, 42, 44), (29, 28, 46, 47), (37, 36, 42, 43), (36, 38, 44, 42), (38, 39, 45, 44), (39, 40, 46, 45), (40, 41, 47, 46), (41, 37, 43, 47)])
_uv = me_cylinder_009.uv_layers.new(name='UVMap')
_uv.uv.foreach_set('vector', [1.0, 0.5, 1.0, 1.0, 0.8333, 1.0, 0.8333, 0.5, 0.8333, 0.5, 0.8333, 1.0, 0.6667, 1.0, 0.6667, 0.5, 0.6667, 0.5, 0.6667, 1.0, 0.5, 1.0, 0.5, 0.5, 0.5, 0.5, 0.5, 1.0, 0.3333, 1.0, 0.3333, 0.5, 0.5, 1.0, 0.6667, 1.0, 0.6667, 1.0, 0.5, 1.0, 0.3333, 0.5, 0.3333, 1.0, 0.1667, 1.0, 0.1667, 0.5, 0.1667, 0.5, 0.1667, 1.0, -8.941e-08, 1.0, -8.941e-08, 0.5, 0.75, 0.49, 0.9578, 0.37, 0.9578, 0.13, 0.75, 0.01, 0.5422, 0.13, 0.5422, 0.37, 0.6667, 1.0, 0.8333, 1.0, 0.8333, 1.0, 0.6667, 1.0, -8.941e-08, 1.0, 0.1667, 1.0, 0.1667, 1.0, -8.941e-08, 1.0, 0.3333, 1.0, 0.5, 1.0, 0.5, 1.0, 0.3333, 1.0, 0.6667, 1.0, 0.8333, 1.0, 0.8333, 1.0, 0.6667, 1.0, 0.1667, 1.0, 0.3333, 1.0, 0.3333, 1.0, 0.1667, 1.0, 0.8333, 1.0, 1.0, 1.0, 1.0, 1.0, 0.8333, 1.0, 0.8333, 1.0, 1.0, 1.0, 1.0, 1.0, 0.8333, 1.0, 0.1667, 1.0, 0.3333, 1.0, 0.3333, 1.0, 0.1667, 1.0, 0.5, 1.0, 0.6667, 1.0, 0.6667, 1.0, 0.5, 1.0, 0.8333, 1.0, 1.0, 1.0, 1.0, 1.0, 0.8333, 1.0, -8.941e-08, 1.0, 0.1667, 1.0, 0.1667, 1.0, -8.941e-08, 1.0, 0.3333, 1.0, 0.5, 1.0, 0.5, 1.0, 0.3333, 1.0, 0.25, 0.0798, 0.3974, 0.1649, 0.3974, 0.1649, 0.25, 0.0798, -8.941e-08, 1.0, 0.1667, 1.0, 0.1667, 1.0, -8.941e-08, 1.0, 0.3333, 1.0, 0.5, 1.0, 0.5, 1.0, 0.3333, 1.0, 0.6667, 1.0, 0.8333, 1.0, 0.8333, 1.0, 0.6667, 1.0, 0.1667, 1.0, 0.3333, 1.0, 0.3333, 1.0, 0.1667, 1.0, 0.5, 1.0, 0.6667, 1.0, 0.6667, 1.0, 0.5, 1.0, 0.25, 0.4202, 0.3974, 0.3351, 0.4578, 0.37, 0.25, 0.49, 0.3974, 0.3351, 0.3974, 0.1649, 0.4578, 0.13, 0.4578, 0.37, 0.3974, 0.1649, 0.25, 0.0798, 0.25, 0.01, 0.4578, 0.13, 0.25, 0.0798, 0.1026, 0.1649, 0.04215, 0.13, 0.25, 0.01, 0.1026, 0.1649, 0.1026, 0.3351, 0.04215, 0.37, 0.04215, 0.13, 0.1026, 0.3351, 0.25, 0.4202, 0.25, 0.49, 0.04215, 0.37, 0.3714, 0.3201, 0.25, 0.3902, 0.1286, 0.3201, 0.1286, 0.1799, 0.25, 0.1098, 0.3714, 0.1799, 0.3974, 0.3351, 0.25, 0.4202, 0.25, 0.4202, 0.3974, 0.3351, 0.25, 0.4202, 0.1026, 0.3351, 0.1026, 0.3351, 0.25, 0.4202, 0.1026, 0.1649, 0.25, 0.0798, 0.25, 0.0798, 0.1026, 0.1649, 0.3974, 0.1649, 0.3974, 0.3351, 0.3974, 0.3351, 0.3974, 0.1649, 0.1026, 0.3351, 0.1026, 0.1649, 0.1026, 0.1649, 0.1026, 0.3351, 0.25, 0.3902, 0.3714, 0.3201, 0.3974, 0.3351, 0.25, 0.4202, 0.3714, 0.3201, 0.3714, 0.1799, 0.3974, 0.1649, 0.3974, 0.3351, 0.3714, 0.1799, 0.25, 0.1098, 0.25, 0.0798, 0.3974, 0.1649, 0.25, 0.1098, 0.1286, 0.1799, 0.1026, 0.1649, 0.25, 0.0798, 0.1286, 0.1799, 0.1286, 0.3201, 0.1026, 0.3351, 0.1026, 0.1649, 0.1286, 0.3201, 0.25, 0.3902, 0.25, 0.4202, 0.1026, 0.3351])
me_cylinder_009.update()
me_cylinder_010 = bpy.data.meshes.new('Cylinder.010')
me_cylinder_010.from_pydata([(4.287, 0.9412, -1.0), (4.287, 0.9412, 6.349), (4.203, 0.3963, -1.0), (4.203, 0.3963, 6.349), (3.095, -0.4918, -1.0), (3.095, -0.4918, 6.349), (2.072, -0.835, -1.0), (2.072, -0.835, 6.349), (2.156, -0.2901, -1.0), (2.156, -0.2901, 6.349), (3.264, 0.598, -1.0), (3.264, 0.598, 6.349), (4.697, 0.2901, 8.046), (4.781, 0.835, 8.046), (3.589, -0.598, 8.046), (2.566, -0.9412, 8.046), (2.65, -0.3963, 8.046), (3.758, 0.4918, 8.046), (3.789, -0.0144, 13.32), (3.799, 0.04703, 13.32), (3.664, -0.1145, 13.32), (3.549, -0.1532, 13.32), (3.558, -0.09178, 13.32), (3.683, 0.008334, 13.32)], [], [(0, 1, 3, 2), (2, 3, 5, 4), (4, 5, 7, 6), (6, 7, 9, 8), (11, 9, 16, 17), (8, 9, 11, 10), (10, 11, 1, 0), (0, 2, 4, 6, 8, 10), (13, 17, 23, 19), (3, 1, 13, 12), (7, 5, 14, 15), (1, 11, 17, 13), (9, 7, 15, 16), (5, 3, 12, 14), (18, 19, 23, 22, 21, 20), (16, 15, 21, 22), (14, 12, 18, 20), (17, 16, 22, 23), (15, 14, 20, 21), (12, 13, 19, 18)])
_uv = me_cylinder_010.uv_layers.new(name='UVMap')
_uv.uv.foreach_set('vector', [1.0, 0.5, 1.0, 1.0, 0.8333, 1.0, 0.8333, 0.5, 0.8333, 0.5, 0.8333, 1.0, 0.6667, 1.0, 0.6667, 0.5, 0.6667, 0.5, 0.6667, 1.0, 0.5, 1.0, 0.5, 0.5, 0.5, 0.5, 0.5, 1.0, 0.3333, 1.0, 0.3333, 0.5, 0.1667, 1.0, 0.3333, 1.0, 0.3333, 1.0, 0.1667, 1.0, 0.3333, 0.5, 0.3333, 1.0, 0.1667, 1.0, 0.1667, 0.5, 0.1667, 0.5, 0.1667, 1.0, -8.941e-08, 1.0, -8.941e-08, 0.5, 0.75, 0.49, 0.9578, 0.37, 0.9578, 0.13, 0.75, 0.01, 0.5422, 0.13, 0.5422, 0.37, -8.941e-08, 1.0, 0.1667, 1.0, 0.1667, 1.0, -8.941e-08, 1.0, 0.8333, 1.0, 1.0, 1.0, 1.0, 1.0, 0.8333, 1.0, 0.5, 1.0, 0.6667, 1.0, 0.6667, 1.0, 0.5, 1.0, -8.941e-08, 1.0, 0.1667, 1.0, 0.1667, 1.0, -8.941e-08, 1.0, 0.3333, 1.0, 0.5, 1.0, 0.5, 1.0, 0.3333, 1.0, 0.6667, 1.0, 0.8333, 1.0, 0.8333, 1.0, 0.6667, 1.0, 0.4578, 0.37, 0.25, 0.49, 0.04215, 0.37, 0.04215, 0.13, 0.25, 0.01, 0.4578, 0.13, 0.3333, 1.0, 0.5, 1.0, 0.5, 1.0, 0.3333, 1.0, 0.6667, 1.0, 0.8333, 1.0, 0.8333, 1.0, 0.6667, 1.0, 0.1667, 1.0, 0.3333, 1.0, 0.3333, 1.0, 0.1667, 1.0, 0.5, 1.0, 0.6667, 1.0, 0.6667, 1.0, 0.5, 1.0, 0.8333, 1.0, 1.0, 1.0, 1.0, 1.0, 0.8333, 1.0])
me_cylinder_010.update()
me_cylinder_011 = bpy.data.meshes.new('Cylinder.011')
me_cylinder_011.from_pydata([(4.287, 0.9412, -1.0), (4.287, 0.9412, 6.349), (4.203, 0.3963, -1.0), (4.203, 0.3963, 6.349), (3.095, -0.4918, -1.0), (3.095, -0.4918, 6.349), (2.072, -0.835, -1.0), (2.072, -0.835, 6.349), (2.156, -0.2901, -1.0), (2.156, -0.2901, 6.349), (3.264, 0.598, -1.0), (3.264, 0.598, 6.349), (4.697, 0.2901, 8.046), (4.781, 0.835, 8.046), (3.589, -0.598, 8.046), (2.566, -0.9412, 8.046), (2.65, -0.3963, 8.046), (3.758, 0.4918, 8.046), (3.789, -0.0144, 13.32), (3.799, 0.04703, 13.32), (3.664, -0.1145, 13.32), (3.549, -0.1532, 13.32), (3.558, -0.09178, 13.32), (3.683, 0.008334, 13.32)], [], [(0, 1, 3, 2), (2, 3, 5, 4), (4, 5, 7, 6), (6, 7, 9, 8), (11, 9, 16, 17), (8, 9, 11, 10), (10, 11, 1, 0), (0, 2, 4, 6, 8, 10), (13, 17, 23, 19), (3, 1, 13, 12), (7, 5, 14, 15), (1, 11, 17, 13), (9, 7, 15, 16), (5, 3, 12, 14), (18, 19, 23, 22, 21, 20), (16, 15, 21, 22), (14, 12, 18, 20), (17, 16, 22, 23), (15, 14, 20, 21), (12, 13, 19, 18)])
_uv = me_cylinder_011.uv_layers.new(name='UVMap')
_uv.uv.foreach_set('vector', [1.0, 0.5, 1.0, 1.0, 0.8333, 1.0, 0.8333, 0.5, 0.8333, 0.5, 0.8333, 1.0, 0.6667, 1.0, 0.6667, 0.5, 0.6667, 0.5, 0.6667, 1.0, 0.5, 1.0, 0.5, 0.5, 0.5, 0.5, 0.5, 1.0, 0.3333, 1.0, 0.3333, 0.5, 0.1667, 1.0, 0.3333, 1.0, 0.3333, 1.0, 0.1667, 1.0, 0.3333, 0.5, 0.3333, 1.0, 0.1667, 1.0, 0.1667, 0.5, 0.1667, 0.5, 0.1667, 1.0, -8.941e-08, 1.0, -8.941e-08, 0.5, 0.75, 0.49, 0.9578, 0.37, 0.9578, 0.13, 0.75, 0.01, 0.5422, 0.13, 0.5422, 0.37, -8.941e-08, 1.0, 0.1667, 1.0, 0.1667, 1.0, -8.941e-08, 1.0, 0.8333, 1.0, 1.0, 1.0, 1.0, 1.0, 0.8333, 1.0, 0.5, 1.0, 0.6667, 1.0, 0.6667, 1.0, 0.5, 1.0, -8.941e-08, 1.0, 0.1667, 1.0, 0.1667, 1.0, -8.941e-08, 1.0, 0.3333, 1.0, 0.5, 1.0, 0.5, 1.0, 0.3333, 1.0, 0.6667, 1.0, 0.8333, 1.0, 0.8333, 1.0, 0.6667, 1.0, 0.4578, 0.37, 0.25, 0.49, 0.04215, 0.37, 0.04215, 0.13, 0.25, 0.01, 0.4578, 0.13, 0.3333, 1.0, 0.5, 1.0, 0.5, 1.0, 0.3333, 1.0, 0.6667, 1.0, 0.8333, 1.0, 0.8333, 1.0, 0.6667, 1.0, 0.1667, 1.0, 0.3333, 1.0, 0.3333, 1.0, 0.1667, 1.0, 0.5, 1.0, 0.6667, 1.0, 0.6667, 1.0, 0.5, 1.0, 0.8333, 1.0, 1.0, 1.0, 1.0, 1.0, 0.8333, 1.0])
me_cylinder_011.update()
me_cylinder_012 = bpy.data.meshes.new('Cylinder.012')
me_cylinder_012.from_pydata([(4.287, 0.9412, -1.0), (4.287, 0.9412, 6.349), (4.203, 0.3963, -1.0), (4.203, 0.3963, 6.349), (3.095, -0.4918, -1.0), (3.095, -0.4918, 6.349), (2.072, -0.835, -1.0), (2.072, -0.835, 6.349), (2.156, -0.2901, -1.0), (2.156, -0.2901, 6.349), (3.264, 0.598, -1.0), (3.264, 0.598, 6.349), (4.697, 0.2901, 8.046), (4.781, 0.835, 8.046), (3.589, -0.598, 8.046), (2.566, -0.9412, 8.046), (2.65, -0.3963, 8.046), (3.758, 0.4918, 8.046), (3.789, -0.0144, 13.32), (3.799, 0.04703, 13.32), (3.664, -0.1145, 13.32), (3.549, -0.1532, 13.32), (3.558, -0.09178, 13.32), (3.683, 0.008334, 13.32)], [], [(0, 1, 3, 2), (2, 3, 5, 4), (4, 5, 7, 6), (6, 7, 9, 8), (11, 9, 16, 17), (8, 9, 11, 10), (10, 11, 1, 0), (0, 2, 4, 6, 8, 10), (13, 17, 23, 19), (3, 1, 13, 12), (7, 5, 14, 15), (1, 11, 17, 13), (9, 7, 15, 16), (5, 3, 12, 14), (18, 19, 23, 22, 21, 20), (16, 15, 21, 22), (14, 12, 18, 20), (17, 16, 22, 23), (15, 14, 20, 21), (12, 13, 19, 18)])
_uv = me_cylinder_012.uv_layers.new(name='UVMap')
_uv.uv.foreach_set('vector', [1.0, 0.5, 1.0, 1.0, 0.8333, 1.0, 0.8333, 0.5, 0.8333, 0.5, 0.8333, 1.0, 0.6667, 1.0, 0.6667, 0.5, 0.6667, 0.5, 0.6667, 1.0, 0.5, 1.0, 0.5, 0.5, 0.5, 0.5, 0.5, 1.0, 0.3333, 1.0, 0.3333, 0.5, 0.1667, 1.0, 0.3333, 1.0, 0.3333, 1.0, 0.1667, 1.0, 0.3333, 0.5, 0.3333, 1.0, 0.1667, 1.0, 0.1667, 0.5, 0.1667, 0.5, 0.1667, 1.0, -8.941e-08, 1.0, -8.941e-08, 0.5, 0.75, 0.49, 0.9578, 0.37, 0.9578, 0.13, 0.75, 0.01, 0.5422, 0.13, 0.5422, 0.37, -8.941e-08, 1.0, 0.1667, 1.0, 0.1667, 1.0, -8.941e-08, 1.0, 0.8333, 1.0, 1.0, 1.0, 1.0, 1.0, 0.8333, 1.0, 0.5, 1.0, 0.6667, 1.0, 0.6667, 1.0, 0.5, 1.0, -8.941e-08, 1.0, 0.1667, 1.0, 0.1667, 1.0, -8.941e-08, 1.0, 0.3333, 1.0, 0.5, 1.0, 0.5, 1.0, 0.3333, 1.0, 0.6667, 1.0, 0.8333, 1.0, 0.8333, 1.0, 0.6667, 1.0, 0.4578, 0.37, 0.25, 0.49, 0.04215, 0.37, 0.04215, 0.13, 0.25, 0.01, 0.4578, 0.13, 0.3333, 1.0, 0.5, 1.0, 0.5, 1.0, 0.3333, 1.0, 0.6667, 1.0, 0.8333, 1.0, 0.8333, 1.0, 0.6667, 1.0, 0.1667, 1.0, 0.3333, 1.0, 0.3333, 1.0, 0.1667, 1.0, 0.5, 1.0, 0.6667, 1.0, 0.6667, 1.0, 0.5, 1.0, 0.8333, 1.0, 1.0, 1.0, 1.0, 1.0, 0.8333, 1.0])
me_cylinder_012.update()

# ---- objects
ob_light = bpy.data.objects.new('Light', light_light)
ob_camera = bpy.data.objects.new('Camera', cam_camera)
ob_cylinder = bpy.data.objects.new('Cylinder', me_cylinder)
ob_cylinder_001 = bpy.data.objects.new('Cylinder.001', me_cylinder_001)
ob_cylinder_002 = bpy.data.objects.new('Cylinder.002', me_cylinder_002)
ob_cylinder_003 = bpy.data.objects.new('Cylinder.003', me_cylinder_003)
ob_cylinder_004 = bpy.data.objects.new('Cylinder.004', me_cylinder_004)
ob_cylinder_005 = bpy.data.objects.new('Cylinder.005', me_cylinder_005)
ob_cylinder_006 = bpy.data.objects.new('Cylinder.006', me_cylinder_006)
ob_cylinder_007 = bpy.data.objects.new('Cylinder.007', me_cylinder_007)
ob_cylinder_008 = bpy.data.objects.new('Cylinder.008', me_cylinder_008)
ob_cylinder_009 = bpy.data.objects.new('Cylinder.009', me_cylinder_009)
ob_cylinder_010 = bpy.data.objects.new('Cylinder.010', me_cylinder_010)
ob_cylinder_011 = bpy.data.objects.new('Cylinder.011', me_cylinder_011)
ob_cylinder_012 = bpy.data.objects.new('Cylinder.012', me_cylinder_012)

# ---- transforms, parenting, visibility, modifiers, constraints
ob_light.location = (4.076, 1.005, 5.904)
ob_light.rotation_euler = (0.6503, 0.05522, 1.866)
ob_light.lock_rotations_4d = False
ob_light.empty_display_type = 'ARROWS'
ob_light.color = (0.0, 0.0, 0.0, 0.0)
ob_light.lineart.crease_threshold = 0.0
ob_camera.location = (7.359, -6.926, 4.958)
ob_camera.rotation_euler = (1.109, 0.0, 0.8149)
ob_camera.lock_rotations_4d = False
ob_camera.empty_display_type = 'ARROWS'
ob_camera.color = (0.0, 0.0, 0.0, 0.0)
ob_camera.display_type = 'WIRE'
ob_camera.lineart.crease_threshold = 0.0
ob_cylinder.location = (0.0, 0.0, 0.0)
ob_cylinder_001.location = (0.0, 0.0, 1.316)
ob_cylinder_002.location = (0.0, 0.0, 1.3)
ob_cylinder_002.scale = (0.03943, 0.1023, 0.1023)
ob_cylinder_003.location = (0.2173, 0.145, 1.06)
ob_cylinder_003.rotation_euler = (0.0, -0.0, -0.6187)
ob_cylinder_003.scale = (0.02481, 0.06436, 0.06436)
ob_cylinder_004.location = (-3.253, 0.0, 0.0)
ob_cylinder_005.location = (-3.333, 0.0, 2.247)
ob_cylinder_005.scale = (-0.2955, -0.02399, -0.2955)
ob_cylinder_006.location = (-2.879, 0.4631, 2.221)
ob_cylinder_006.rotation_euler = (0.0, -0.0, -1.823)
ob_cylinder_006.scale = (-0.2955, -0.02399, -0.2955)
ob_cylinder_007.location = (-2.679, -0.1783, 2.4)
ob_cylinder_007.rotation_euler = (0.0, -0.0, -2.582)
ob_cylinder_007.scale = (-0.381, -0.03092, -0.381)
ob_cylinder_008.location = (-3.626, 0.1786, 1.94)
ob_cylinder_008.rotation_euler = (0.0, -0.0, -0.415)
ob_cylinder_008.scale = (-0.164, -0.01331, -0.164)
ob_cylinder_009.location = (-6.432, 0.0, 0.0)
ob_cylinder_010.location = (-6.419, 0.0, 1.651)
ob_cylinder_010.scale = (0.06506, 0.1568, 0.1568)
ob_cylinder_011.location = (-6.549, 0.03777, 1.581)
ob_cylinder_011.rotation_euler = (0.0, -0.0, -1.905)
ob_cylinder_011.scale = (0.04108, 0.09898, 0.09898)
ob_cylinder_012.location = (-6.531, -0.02179, 1.499)
ob_cylinder_012.rotation_euler = (0.0, -0.0, 1.279)
ob_cylinder_012.scale = (0.06506, 0.1568, 0.2458)

# ---- collection membership
col_collection.objects.link(ob_light)
col_collection.objects.link(ob_camera)
col_collection.objects.link(ob_cylinder)
col_collection.objects.link(ob_cylinder_001)
col_collection.objects.link(ob_cylinder_002)
col_collection.objects.link(ob_cylinder_003)
col_collection.objects.link(ob_cylinder_004)
col_collection.objects.link(ob_cylinder_005)
col_collection.objects.link(ob_cylinder_006)
col_collection.objects.link(ob_cylinder_007)
col_collection.objects.link(ob_cylinder_008)
col_collection.objects.link(ob_cylinder_009)
col_collection.objects.link(ob_cylinder_010)
col_collection.objects.link(ob_cylinder_011)
col_collection.objects.link(ob_cylinder_012)

# ---- scene / render settings (as saved in the file)
scene.camera = ob_camera
scene.frame_start = 1; scene.frame_end = 250; scene.frame_set(1)
scene.render.engine = 'BLENDER_EEVEE_NEXT'
scene.cycles.sampling_pattern = 'TABULATED_SOBOL'
scene.view_settings.view_transform = 'Filmic'
bpy.context.view_layer.update()
